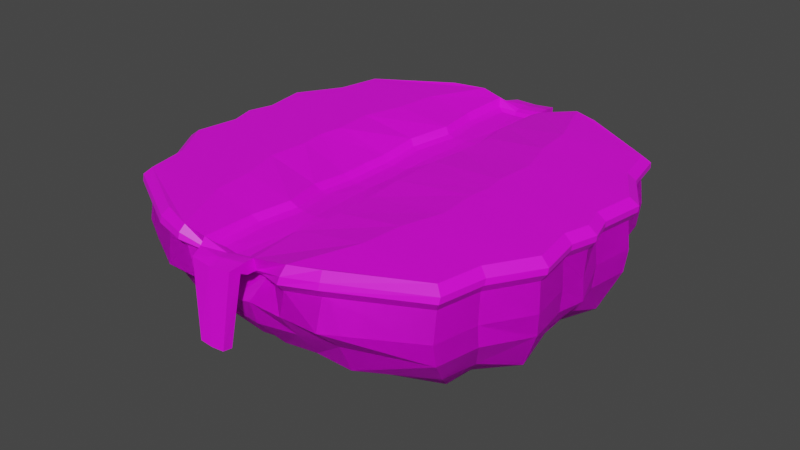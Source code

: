 # Source: FloatingIslands_02.blend  (saved by Blender 2.90.8; exported with 4.5.12 LTS)
import bpy
from mathutils import Matrix  # noqa: F401  (used for matrix-valued properties, if any)

bpy.ops.wm.read_factory_settings(use_empty=True)
scene = bpy.context.scene
scene.name = 'Scene'

# ---- collections
col_collection = bpy.data.collections.new('Collection'); scene.collection.children.link(col_collection)

# ---- images (referenced by path relative to the original .blend; pixels are not part of the script)
import os
ASSET_DIR = os.environ.get("B2B_ASSET_DIR", "")  # directory of the original .blend (textures are referenced by path, not embedded)
HERE = os.path.dirname(os.path.abspath(__file__))  # packed textures are extracted next to this script under _unpacked/

def load_image(name, relpath, width, height, colorspace="sRGB"):
    """Load a texture the original file referenced (path relative to the .blend, or extracted next to this script)."""
    p = next((c for c in (os.path.join(HERE, relpath), os.path.join(ASSET_DIR, relpath)) if relpath and os.path.exists(c)), "")
    if p:
        img = bpy.data.images.load(p, check_existing=True)
        img.name = name
    else:  # same state as the original file: an image datablock whose file is absent (Cycles renders it pink)
        img = bpy.data.images.new(name, width, height)
        img.source = "FILE"
        img.filepath = "//" + (relpath or name)
    img.colorspace_settings.name = colorspace
    return img
img_imphenziapalette01_256_gradient_png = load_image('ImphenziaPalette01-256-Gradient.png', 'ImphenziaPalette01-256-Gradient.png', 1024, 1024, 'sRGB')

# ---- materials (node trees are filled in below, after node groups)
mat_material_001 = bpy.data.materials.new('Material.001')
mat_material_001.use_transparent_shadow = False

# ---- material node trees
mat_material_001.use_nodes = True; mat_material_001.node_tree.nodes.clear()
_N = mat_material_001.node_tree.nodes; _L = mat_material_001.node_tree.links
n0 = _N.new('ShaderNodeBsdfPrincipled'); n0.name = 'Principled BSDF'; n0.location = (10, 300)
n0.distribution = 'GGX'
n0.subsurface_method = 'BURLEY'
n0.inputs[3].default_value = 1.45
n0.inputs[27].default_value = (0.0, 0.0, 0.0, 1.0)
n0.inputs[28].default_value = 1.0
n1 = _N.new('ShaderNodeOutputMaterial'); n1.name = 'Material Output'; n1.location = (300, 300)
n2 = _N.new('ShaderNodeTexImage'); n2.name = 'Image Texture'; n2.location = (-323, 232)
n2.image = img_imphenziapalette01_256_gradient_png
_L.new(n0.outputs[0], n1.inputs[0])
_L.new(n2.outputs[0], n0.inputs[0])
n1.is_active_output = True

# ---- world
world_world = bpy.data.worlds.new('World'); scene.world = world_world
world_world.use_nodes = True; world_world.node_tree.nodes.clear()
_N = world_world.node_tree.nodes; _L = world_world.node_tree.links
n0 = _N.new('ShaderNodeOutputWorld'); n0.name = 'World Output'; n0.location = (300, 300)
n1 = _N.new('ShaderNodeBackground'); n1.name = 'Background'; n1.location = (10, 300)
n1.inputs[0].default_value = (0.05088, 0.05088, 0.05088, 1.0)
_L.new(n1.outputs[0], n0.inputs[0])
n0.is_active_output = True
world_world.color = (0.05088, 0.05088, 0.05088)
world_world.use_sun_shadow = False
world_world.sun_shadow_jitter_overblur = 0.0

# ---- meshes
me_cube_001 = bpy.data.meshes.new('Cube.001')
me_cube_001.from_pydata([(1.815, -3.719, -0.3607), (1.814, -4.086, 0.7568), (3.406, -3.197, -0.3416), (3.586, -2.308, -0.3416), (4.135, -1.419, -0.3416), (4.002, -0.5299, -0.3416), (4.002, -0.5299, 0.7162), (4.135, -1.419, 0.7162), (3.586, -2.308, 0.7162), (3.406, -3.197, 0.7162), (2.738, -2.025, -1.597), (1.797, -2.765, -1.375), (2.847, -1.449, -1.548), (1.78, -4.221, 0.1285), (4.04, -0.545, 0.1301), (4.179, -1.464, 0.1301), (3.611, -2.383, 0.1301), (3.424, -3.302, 0.1301), (1.817, -3.45, -0.9682), (3.155, -2.702, -0.9521), (3.307, -1.962, -0.9614), (3.769, -1.206, -1.174), (3.658, -0.4397, -0.9164), (3.176, -0.8837, -1.511), (3.096, -0.3503, -1.511), (1.024, -3.906, -0.3509), (1.155, -4.272, 0.7032), (1.01, -2.52, -1.497), (2.087, -0.4869, 0.7584), (2.152, -1.376, 0.7581), (1.884, -2.265, 0.7577), (1.797, -3.155, 0.757), (1.01, -4.264, 0.1512), (1.026, -3.453, -0.9502), (1.648, -0.3503, -1.511), (1.687, -0.8837, -1.511), (1.527, -1.417, -1.377), (1.478, -2.043, -1.462), (1.204, -4.466, 0.9182), (1.815, -3.719, -0.3607), (1.814, -4.086, 0.7568), (0.2701, -4.093, -0.3416), (0.3769, -3.776, 0.5786), (3.406, -3.197, -0.3416), (3.586, -2.308, -0.3416), (4.135, -1.419, -0.3416), (4.002, -0.5299, -0.3416), (4.002, -0.5299, 0.7162), (4.135, -1.419, 0.7162), (3.586, -2.308, 0.7162), (3.406, -3.197, 0.7162), (0.1656, -0.5229, 0.5084), (0.1722, -1.443, 0.5013), (0.2713, -2.308, 0.5603), (0.3066, -3.198, 0.5574), (2.738, -2.025, -1.597), (0.2701, -1.95, -1.511), (1.797, -2.765, -1.375), (2.847, -1.449, -1.548), (0.2701, -2.484, -1.511), (1.78, -4.221, 0.1285), (0.2571, -4.224, 0.131), (4.04, -0.545, 0.1301), (4.179, -1.464, 0.1301), (3.611, -2.383, 0.1301), (3.424, -3.302, 0.1301), (0.2788, -3.472, -1.042), (1.817, -3.45, -0.9682), (3.155, -2.702, -0.9521), (3.307, -1.962, -0.9614), (3.769, -1.206, -1.174), (3.658, -0.4397, -0.9164), (3.176, -0.8837, -1.511), (3.096, -0.3503, -1.511), (0.2701, -0.3503, -1.378), (0.2701, -0.8837, -1.511), (0.2701, -1.417, -1.511), (0.3678, -4.011, 0.6161), (1.024, -3.906, -0.3509), (1.01, -2.52, -1.497), (1.204, -4.466, 0.9182), (0.3678, -4.011, 0.6161), (1.01, -4.264, 0.1512), (1.026, -3.453, -0.9502), (1.648, -0.3503, -1.511), (1.687, -0.8837, -1.511), (1.527, -1.417, -1.377), (1.478, -2.043, -1.462), (0.3821, -4.12, 0.7341), (3.525, -3.312, 0.9088), (1.872, -4.231, 0.9553), (4.143, -0.5443, 0.9088), (4.282, -1.467, 0.9088), (3.712, -2.39, 0.9088), (3.525, -3.312, 0.9088), (1.872, -4.231, 0.9553), (4.143, -0.5443, 0.9088), (4.282, -1.467, 0.9088), (3.712, -2.39, 0.9088), (1.235, -4.429, 1.057), (3.536, -3.282, 1.035), (1.877, -4.191, 1.083), (4.157, -0.5387, 1.035), (4.296, -1.453, 1.035), (3.724, -2.367, 1.035), (0.1483, -3.043, 0.8772), (0.1075, -4.038, 0.8516), (1.243, -4.28, 1.217), (0.2846, -1.377, 0.8887), (0.3224, -2.203, 0.9224), (3.389, -3.175, 1.177), (1.805, -4.051, 1.225), (3.981, -0.5227, 1.177), (4.115, -1.407, 1.177), (3.568, -2.291, 1.177), (2.005, -0.4427, 1.239), (2.067, -1.292, 1.239), (1.811, -2.142, 1.239), (1.727, -2.991, 1.239), (0.2455, -0.5602, 0.9175), (-1.815, -3.719, -0.3607), (-1.815, -4.107, 0.7353), (-3.406, -3.197, -0.3416), (-3.586, -2.308, -0.3416), (-4.135, -1.419, -0.3416), (-4.002, -0.5299, -0.3416), (-4.002, -0.5299, 0.7162), (-4.135, -1.419, 0.7162), (-3.586, -2.308, 0.7162), (-3.406, -3.197, 0.7162), (-2.738, -2.025, -1.597), (-1.797, -2.765, -1.375), (-2.847, -1.449, -1.548), (-1.78, -4.221, 0.128), (-4.04, -0.545, 0.1301), (-4.179, -1.464, 0.1301), (-3.611, -2.383, 0.1301), (-3.424, -3.302, 0.1301), (-1.817, -3.45, -0.9682), (-3.155, -2.702, -0.9521), (-3.307, -1.962, -0.9614), (-3.769, -1.206, -1.174), (-3.658, -0.4397, -0.9164), (-3.176, -0.8837, -1.511), (-3.096, -0.3503, -1.511), (-1.024, -3.906, -0.3509), (-1.146, -4.277, 0.7379), (-1.01, -2.52, -1.497), (-2.09, -0.5299, 0.7162), (-2.155, -1.419, 0.7162), (-1.887, -2.308, 0.7162), (-1.799, -3.197, 0.7162), (-1.04, -4.26, 0.1496), (-1.026, -3.453, -0.9502), (-1.648, -0.3503, -1.511), (-1.687, -0.8837, -1.511), (-1.527, -1.417, -1.377), (-1.478, -2.043, -1.462), (-1.16, -4.454, 0.9273), (-1.815, -3.719, -0.3607), (-1.815, -4.107, 0.7353), (-0.2701, -4.093, -0.3416), (-0.5262, -3.814, 0.544), (-3.406, -3.197, -0.3416), (-3.586, -2.308, -0.3416), (-4.135, -1.419, -0.3416), (-4.002, -0.5299, -0.3416), (-4.002, -0.5299, 0.7162), (-4.135, -1.419, 0.7162), (-3.586, -2.308, 0.7162), (-3.406, -3.197, 0.7162), (-0.6978, -0.5325, 0.4159), (-0.5746, -1.448, 0.4662), (-0.4867, -2.318, 0.5293), (-0.4754, -3.192, 0.5445), (-2.738, -2.025, -1.597), (-0.2701, -1.95, -1.511), (-1.797, -2.765, -1.375), (-2.847, -1.449, -1.548), (-0.2701, -2.484, -1.511), (-1.78, -4.221, 0.128), (-0.3506, -4.228, 0.1242), (-4.04, -0.545, 0.1301), (-4.179, -1.464, 0.1301), (-3.611, -2.383, 0.1301), (-3.424, -3.302, 0.1301), (-0.2788, -3.472, -1.042), (-1.817, -3.45, -0.9682), (-3.155, -2.702, -0.9521), (-3.307, -1.962, -0.9614), (-3.769, -1.206, -1.174), (-3.658, -0.4397, -0.9164), (-3.176, -0.8837, -1.511), (-3.096, -0.3503, -1.511), (-0.2701, -0.3503, -1.378), (-0.2701, -0.8837, -1.511), (-0.2701, -1.417, -1.511), (-0.6114, -4.029, 0.5883), (-1.024, -3.906, -0.3509), (-1.01, -2.52, -1.497), (-1.16, -4.454, 0.9273), (-0.6114, -4.029, 0.5883), (-1.04, -4.26, 0.1496), (-1.026, -3.453, -0.9502), (-1.648, -0.3503, -1.511), (-1.687, -0.8837, -1.511), (-1.527, -1.417, -1.377), (-1.478, -2.043, -1.462), (-0.656, -4.128, 0.6993), (-3.525, -3.312, 0.9088), (-1.874, -4.258, 0.9286), (-4.143, -0.5443, 0.9088), (-4.282, -1.467, 0.9088), (-3.712, -2.39, 0.9088), (-3.525, -3.312, 0.9088), (-1.874, -4.258, 0.9286), (-4.143, -0.5443, 0.9088), (-4.282, -1.467, 0.9088), (-3.712, -2.39, 0.9088), (-1.164, -4.423, 1.044), (-3.536, -3.282, 1.035), (-1.879, -4.219, 1.055), (-4.157, -0.5387, 1.035), (-4.296, -1.453, 1.035), (-3.724, -2.367, 1.035), (-0.6373, -3.087, 0.8901), (-0.4509, -4.03, 0.8502), (-1.146, -4.299, 1.163), (-0.7787, -1.361, 0.8174), (-0.5364, -2.221, 0.8779), (-3.389, -3.175, 1.177), (-1.807, -4.081, 1.195), (-3.981, -0.5227, 1.177), (-4.115, -1.407, 1.177), (-3.568, -2.291, 1.177), (-2.009, -0.507, 1.176), (-2.072, -1.357, 1.176), (-1.816, -2.206, 1.176), (-1.732, -3.056, 1.176), (-0.7832, -0.5241, 0.7443), (-0.08386, -3.821, 0.5158), (-0.05253, -4.302, 0.1256), (0.0, -0.3503, -1.404), (0.0, -0.8837, -1.511), (0.0, -1.417, -1.482), (0.0, -1.971, -1.5), (0.0, -4.055, -0.3449), (0.0, -2.497, -1.506), (-0.3019, -0.5509, 0.4281), (-0.2121, -1.459, 0.4704), (-0.1125, -2.321, 0.5394), (-0.09432, -3.202, 0.5499), (0.0, -3.465, -1.008), (-0.08386, -3.821, 0.5158), (0.0, -0.3503, -1.404), (0.0, -0.8837, -1.511), (0.0, -1.417, -1.482), (0.0, -1.971, -1.5), (0.0, -4.055, -0.3449), (0.0, -2.497, -1.506), (-0.1493, -4.059, 0.5545), (0.0, -3.465, -1.008), (-0.1493, -4.059, 0.5545), (-0.1732, -4.175, 0.669), (-0.1838, -4.152, 0.8907), (-0.3114, -0.5767, 0.7216), (-0.2244, -1.416, 0.7684), (-0.0983, -2.234, 0.8396), (-0.02491, -3.085, 0.8386), (-0.1495, -4.385, 0.6956), (0.3865, -4.335, 0.7446), (0.4224, -4.419, 1.013), (-0.132, -4.467, 0.9559), (-0.6271, -4.333, 0.7111), (-0.6404, -4.413, 0.9618), (-0.5122, -4.698, 0.9285), (-0.5984, -4.478, 0.7985), (-0.07355, -4.734, 0.907), (0.3916, -4.716, 0.96), (0.3966, -4.486, 0.8351), (-0.1262, -4.512, 0.7634), (0.0, -4.69, -0.5717), (0.0, -4.882, -0.5365), (-0.2701, -4.876, -0.5157), (-0.2701, -4.682, -0.5486), (0.2701, -4.876, -0.5157), (0.2701, -4.682, -0.5486), (0.3022, -3.043, 1.011), (0.4095, -4.201, 1.005), (0.3849, -0.5445, 1.089), (0.4235, -1.353, 1.053), (0.4763, -2.196, 1.071), (-0.1743, -4.254, 0.9284), (-0.7514, -3.138, 1.016), (-0.695, -4.264, 1.064), (-0.895, -0.5785, 0.8715), (-0.8904, -1.428, 0.9501), (-0.6518, -2.285, 1.002), (0.03164, -3.039, 0.836), (0.2347, -4.117, 0.9317), (0.1353, -0.5737, 0.8376), (0.1748, -1.398, 0.8171), (0.2035, -2.208, 0.864), (-0.1566, -4.058, 0.8331), (-0.4994, -3.1, 0.8489), (-0.5898, -4.111, 0.91), (-0.647, -0.5321, 0.7095), (-0.6424, -1.357, 0.7758), (-0.3959, -2.221, 0.8416), (1.815, 3.719, -0.3607), (1.814, 4.086, 0.7568), (3.406, 3.197, -0.3416), (3.586, 2.308, -0.3416), (4.135, 1.419, -0.3416), (4.002, 0.5299, -0.3416), (4.002, 0.5299, 0.7162), (4.135, 1.419, 0.7162), (3.586, 2.308, 0.7162), (3.406, 3.197, 0.7162), (2.738, 2.025, -1.597), (1.797, 2.765, -1.375), (2.847, 1.449, -1.548), (1.78, 4.221, 0.1285), (4.04, 0.545, 0.1301), (4.179, 1.464, 0.1301), (3.611, 2.383, 0.1301), (3.424, 3.302, 0.1301), (1.817, 3.45, -0.9682), (3.155, 2.702, -0.9521), (3.307, 1.962, -0.9614), (3.769, 1.206, -1.174), (3.658, 0.4397, -0.9164), (3.176, 0.8837, -1.511), (3.096, 0.3503, -1.511), (1.024, 3.906, -0.3509), (1.155, 4.272, 0.7032), (1.01, 2.52, -1.497), (2.087, 0.4869, 0.7584), (2.152, 1.376, 0.7581), (1.884, 2.265, 0.7577), (1.797, 3.155, 0.757), (1.01, 4.264, 0.1512), (1.026, 3.453, -0.9502), (1.648, 0.3503, -1.511), (1.687, 0.8837, -1.511), (1.527, 1.417, -1.377), (1.478, 2.043, -1.462), (1.204, 4.466, 0.9182), (1.815, 3.719, -0.3607), (1.814, 4.086, 0.7568), (0.2701, 4.093, -0.3416), (0.3769, 3.776, 0.5786), (3.406, 3.197, -0.3416), (3.586, 2.308, -0.3416), (4.135, 1.419, -0.3416), (4.002, 0.5299, -0.3416), (4.002, 0.5299, 0.7162), (4.135, 1.419, 0.7162), (3.586, 2.308, 0.7162), (3.406, 3.197, 0.7162), (0.1656, 0.5229, 0.5084), (0.1722, 1.443, 0.5013), (0.2713, 2.308, 0.5603), (0.3066, 3.198, 0.5574), (2.738, 2.025, -1.597), (0.2701, 1.95, -1.511), (1.797, 2.765, -1.375), (2.847, 1.449, -1.548), (0.2701, 2.484, -1.511), (1.78, 4.221, 0.1285), (0.2571, 4.224, 0.131), (4.04, 0.545, 0.1301), (4.179, 1.464, 0.1301), (3.611, 2.383, 0.1301), (3.424, 3.302, 0.1301), (0.2788, 3.472, -1.042), (1.817, 3.45, -0.9682), (3.155, 2.702, -0.9521), (3.307, 1.962, -0.9614), (3.769, 1.206, -1.174), (3.658, 0.4397, -0.9164), (3.176, 0.8837, -1.511), (3.096, 0.3503, -1.511), (0.2701, 0.3503, -1.378), (0.2701, 0.8837, -1.511), (0.2701, 1.417, -1.511), (0.3678, 4.011, 0.6161), (1.024, 3.906, -0.3509), (1.01, 2.52, -1.497), (1.204, 4.466, 0.9182), (0.3678, 4.011, 0.6161), (1.01, 4.264, 0.1512), (1.026, 3.453, -0.9502), (1.648, 0.3503, -1.511), (1.687, 0.8837, -1.511), (1.527, 1.417, -1.377), (1.478, 2.043, -1.462), (0.3821, 4.12, 0.7341), (3.525, 3.312, 0.9088), (1.872, 4.231, 0.9553), (4.143, 0.5443, 0.9088), (4.282, 1.467, 0.9088), (3.712, 2.39, 0.9088), (3.525, 3.312, 0.9088), (1.872, 4.231, 0.9553), (4.143, 0.5443, 0.9088), (4.282, 1.467, 0.9088), (3.712, 2.39, 0.9088), (1.235, 4.429, 1.057), (3.536, 3.282, 1.035), (1.877, 4.191, 1.083), (4.157, 0.5387, 1.035), (4.296, 1.453, 1.035), (3.724, 2.367, 1.035), (0.1483, 3.043, 0.8772), (0.1075, 4.038, 0.8516), (1.243, 4.28, 1.217), (0.2846, 1.377, 0.8887), (0.3224, 2.203, 0.9224), (3.389, 3.175, 1.177), (1.805, 4.051, 1.225), (3.981, 0.5227, 1.177), (4.115, 1.407, 1.177), (3.568, 2.291, 1.177), (2.005, 0.4427, 1.239), (2.067, 1.292, 1.239), (1.811, 2.142, 1.239), (1.727, 2.991, 1.239), (0.2455, 0.5602, 0.9175), (-1.815, 3.719, -0.3607), (-1.815, 4.107, 0.7353), (-3.406, 3.197, -0.3416), (-3.586, 2.308, -0.3416), (-4.135, 1.419, -0.3416), (-4.002, 0.5299, -0.3416), (-4.002, 0.5299, 0.7162), (-4.135, 1.419, 0.7162), (-3.586, 2.308, 0.7162), (-3.406, 3.197, 0.7162), (-2.738, 2.025, -1.597), (-1.797, 2.765, -1.375), (-2.847, 1.449, -1.548), (-1.78, 4.221, 0.128), (-4.04, 0.545, 0.1301), (-4.179, 1.464, 0.1301), (-3.611, 2.383, 0.1301), (-3.424, 3.302, 0.1301), (-1.817, 3.45, -0.9682), (-3.155, 2.702, -0.9521), (-3.307, 1.962, -0.9614), (-3.769, 1.206, -1.174), (-3.658, 0.4397, -0.9164), (-3.176, 0.8837, -1.511), (-3.096, 0.3503, -1.511), (-1.024, 3.906, -0.3509), (-1.146, 4.277, 0.7379), (-1.01, 2.52, -1.497), (-2.09, 0.5299, 0.7162), (-2.155, 1.419, 0.7162), (-1.887, 2.308, 0.7162), (-1.799, 3.197, 0.7162), (-1.04, 4.26, 0.1496), (-1.026, 3.453, -0.9502), (-1.648, 0.3503, -1.511), (-1.687, 0.8837, -1.511), (-1.527, 1.417, -1.377), (-1.478, 2.043, -1.462), (-1.16, 4.454, 0.9273), (-1.815, 3.719, -0.3607), (-1.815, 4.107, 0.7353), (-0.2701, 4.093, -0.3416), (-0.5262, 3.814, 0.544), (-3.406, 3.197, -0.3416), (-3.586, 2.308, -0.3416), (-4.135, 1.419, -0.3416), (-4.002, 0.5299, -0.3416), (-4.002, 0.5299, 0.7162), (-4.135, 1.419, 0.7162), (-3.586, 2.308, 0.7162), (-3.406, 3.197, 0.7162), (-0.6978, 0.5325, 0.4159), (-0.5746, 1.448, 0.4662), (-0.4867, 2.318, 0.5293), (-0.4754, 3.192, 0.5445), (-2.738, 2.025, -1.597), (-0.2701, 1.95, -1.511), (-1.797, 2.765, -1.375), (-2.847, 1.449, -1.548), (-0.2701, 2.484, -1.511), (-1.78, 4.221, 0.128), (-0.3506, 4.228, 0.1242), (-4.04, 0.545, 0.1301), (-4.179, 1.464, 0.1301), (-3.611, 2.383, 0.1301), (-3.424, 3.302, 0.1301), (-0.2788, 3.472, -1.042), (-1.817, 3.45, -0.9682), (-3.155, 2.702, -0.9521), (-3.307, 1.962, -0.9614), (-3.769, 1.206, -1.174), (-3.658, 0.4397, -0.9164), (-3.176, 0.8837, -1.511), (-3.096, 0.3503, -1.511), (-0.2701, 0.3503, -1.378), (-0.2701, 0.8837, -1.511), (-0.2701, 1.417, -1.511), (-0.6114, 4.029, 0.5883), (-1.024, 3.906, -0.3509), (-1.01, 2.52, -1.497), (-1.16, 4.454, 0.9273), (-0.6114, 4.029, 0.5883), (-1.04, 4.26, 0.1496), (-1.026, 3.453, -0.9502), (-1.648, 0.3503, -1.511), (-1.687, 0.8837, -1.511), (-1.527, 1.417, -1.377), (-1.478, 2.043, -1.462), (-0.656, 4.128, 0.6993), (-3.525, 3.312, 0.9088), (-1.874, 4.258, 0.9286), (-4.143, 0.5443, 0.9088), (-4.282, 1.467, 0.9088), (-3.712, 2.39, 0.9088), (-3.525, 3.312, 0.9088), (-1.874, 4.258, 0.9286), (-4.143, 0.5443, 0.9088), (-4.282, 1.467, 0.9088), (-3.712, 2.39, 0.9088), (-1.164, 4.423, 1.044), (-3.536, 3.282, 1.035), (-1.879, 4.219, 1.055), (-4.157, 0.5387, 1.035), (-4.296, 1.453, 1.035), (-3.724, 2.367, 1.035), (-0.6373, 3.087, 0.8901), (-0.4509, 4.03, 0.8502), (-1.146, 4.299, 1.163), (-0.7787, 1.361, 0.8174), (-0.5364, 2.221, 0.8779), (-3.389, 3.175, 1.177), (-1.807, 4.081, 1.195), (-3.981, 0.5227, 1.177), (-4.115, 1.407, 1.177), (-3.568, 2.291, 1.177), (-2.009, 0.507, 1.176), (-2.072, 1.357, 1.176), (-1.816, 2.206, 1.176), (-1.732, 3.056, 1.176), (-0.7832, 0.5241, 0.7443), (-0.08386, 3.821, 0.5158), (-0.05253, 4.302, 0.1256), (0.0, 0.3503, -1.404), (0.0, 0.8837, -1.511), (0.0, 1.417, -1.482), (0.0, 1.971, -1.5), (0.0, 4.055, -0.3449), (0.0, 2.497, -1.506), (-0.3019, 0.5509, 0.4281), (-0.2121, 1.459, 0.4704), (-0.1125, 2.321, 0.5394), (-0.09432, 3.202, 0.5499), (0.0, 3.465, -1.008), (-0.08386, 3.821, 0.5158), (0.0, 0.3503, -1.404), (0.0, 0.8837, -1.511), (0.0, 1.417, -1.482), (0.0, 1.971, -1.5), (0.0, 4.055, -0.3449), (0.0, 2.497, -1.506), (-0.1493, 4.059, 0.5545), (0.0, 3.465, -1.008), (-0.1493, 4.059, 0.5545), (-0.1732, 4.175, 0.669), (-0.1838, 4.152, 0.8907), (-0.3114, 0.5767, 0.7216), (-0.2244, 1.416, 0.7684), (-0.0983, 2.234, 0.8396), (-0.02491, 3.085, 0.8386), (-0.1495, 4.385, 0.6956), (0.3865, 4.335, 0.7446), (0.4224, 4.419, 1.013), (-0.132, 4.467, 0.9559), (-0.6271, 4.333, 0.7111), (-0.6404, 4.413, 0.9618), (-0.5122, 4.698, 0.9285), (-0.5984, 4.478, 0.7985), (-0.07355, 4.734, 0.907), (0.3916, 4.716, 0.96), (0.3966, 4.486, 0.8351), (-0.1262, 4.512, 0.7634), (0.0, 4.69, -0.5717), (0.0, 4.882, -0.5365), (-0.2701, 4.876, -0.5157), (-0.2701, 4.682, -0.5486), (0.2701, 4.876, -0.5157), (0.2701, 4.682, -0.5486), (0.3022, 3.043, 1.011), (0.4095, 4.201, 1.005), (0.3849, 0.5445, 1.089), (0.4235, 1.353, 1.053), (0.4763, 2.196, 1.071), (-0.1743, 4.254, 0.9284), (-0.7514, 3.138, 1.016), (-0.695, 4.264, 1.064), (-0.895, 0.5785, 0.8715), (-0.8904, 1.428, 0.9501), (-0.6518, 2.285, 1.002), (0.03164, 3.039, 0.836), (0.2347, 4.117, 0.9317), (0.1353, 0.5737, 0.8376), (0.1748, 1.398, 0.8171), (0.2035, 2.208, 0.864), (-0.1566, 4.058, 0.8331), (-0.4994, 3.1, 0.8489), (-0.5898, 4.111, 0.91), (-0.647, 0.5321, 0.7095), (-0.6424, 1.357, 0.7758), (-0.3959, 2.221, 0.8416), (4.15, 0.0, -0.3113), (4.153, 0.0, 0.7162), (0.1774, 0.0, 0.5109), (4.115, 0.0, 0.1301), (3.771, 0.0, -0.7924), (3.195, 0.0, -1.588), (0.2701, 0.0, -1.465), (1.697, 0.0, -1.511), (2.155, 0.0, 0.7583), (4.15, 0.0, -0.3113), (4.153, 0.0, 0.7162), (4.115, 0.0, 0.1301), (3.771, 0.0, -0.7924), (3.195, 0.0, -1.588), (1.697, 0.0, -1.511), (4.299, 0.0, 0.9088), (4.299, 0.0, 0.9088), (4.312, 0.0, 1.035), (0.4188, 0.0, 1.097), (4.13, 0.0, 1.177), (2.066, 0.0, 1.239), (0.0, 0.0, -1.474), (-0.2756, 0.0, 0.4297), (0.0, 0.0, -1.474), (-4.15, 0.0, -0.3113), (-4.153, 0.0, 0.7162), (-0.6746, 0.0, 0.4229), (-4.115, 0.0, 0.1301), (-3.771, 0.0, -0.7924), (-3.195, 0.0, -1.588), (-0.2701, 0.0, -1.465), (-1.697, 0.0, -1.511), (-2.164, 0.0, 0.7162), (-4.15, 0.0, -0.3113), (-4.153, 0.0, 0.7162), (-4.115, 0.0, 0.1301), (-3.771, 0.0, -0.7924), (-3.195, 0.0, -1.588), (-1.697, 0.0, -1.511), (-4.299, 0.0, 0.9088), (-4.299, 0.0, 0.9088), (-4.312, 0.0, 1.035), (-0.909, 0.0, 0.8721), (-4.13, 0.0, 1.177), (-2.08, 0.0, 1.176), (-0.2695, 0.0, 0.7206), (0.2859, 0.0, 0.9234), (-0.7969, 0.0, 0.7423), (0.1806, 0.0, 0.8416), (-0.6619, 0.0, 0.7043)], [], [(17, 9, 1, 13), (32, 26, 42, 61), (31, 54, 42, 26), (626, 620, 51, 28), (28, 51, 52, 29), (29, 52, 53, 30), (30, 53, 54, 31), (618, 5, 22, 622), (5, 4, 21, 22), (4, 3, 20, 21), (3, 2, 19, 20), (25, 41, 66, 33), (2, 0, 18, 19), (621, 619, 6, 14), (14, 6, 7, 15), (15, 7, 8, 16), (16, 8, 9, 17), (3, 16, 17, 2), (4, 15, 16, 3), (5, 14, 15, 4), (618, 621, 14, 5), (25, 32, 61, 41), (2, 17, 13, 0), (33, 66, 59, 27), (622, 22, 24, 623), (22, 21, 23, 24), (21, 20, 12, 23), (20, 19, 10, 12), (19, 18, 11, 10), (37, 10, 11, 27), (625, 623, 24, 34), (34, 24, 23, 35), (35, 23, 12, 36), (36, 12, 10, 37), (76, 36, 37, 56), (75, 35, 36, 76), (74, 34, 35, 75), (624, 625, 34, 74), (56, 37, 27, 59), (18, 33, 27, 11), (0, 13, 32, 25), (0, 25, 33, 18), (8, 30, 31, 9), (7, 29, 30, 8), (6, 28, 29, 7), (619, 626, 28, 6), (9, 31, 26, 1), (13, 1, 26, 32), (241, 61, 42, 240), (251, 240, 42, 54), (640, 248, 51, 620), (248, 249, 52, 51), (249, 250, 53, 52), (250, 251, 54, 53), (246, 252, 66, 41), (246, 41, 61, 241), (252, 247, 59, 66), (241, 61, 42, 253), (258, 261, 66, 41), (258, 41, 61, 241), (261, 259, 59, 66), (50, 49, 93, 89), (49, 48, 92, 93), (26, 40, 90, 38), (48, 47, 91, 92), (65, 50, 40, 60), (82, 26, 42, 61), (253, 42, 77, 262), (627, 46, 71, 630), (46, 45, 70, 71), (45, 44, 69, 70), (44, 43, 68, 69), (78, 41, 66, 83), (43, 39, 67, 68), (629, 628, 47, 62), (62, 47, 48, 63), (63, 48, 49, 64), (64, 49, 50, 65), (44, 64, 65, 43), (45, 63, 64, 44), (46, 62, 63, 45), (627, 629, 62, 46), (78, 82, 61, 41), (43, 65, 60, 39), (83, 66, 59, 79), (630, 71, 73, 631), (71, 70, 72, 73), (70, 69, 58, 72), (69, 68, 55, 58), (68, 67, 57, 55), (87, 55, 57, 79), (632, 631, 73, 84), (84, 73, 72, 85), (85, 72, 58, 86), (86, 58, 55, 87), (76, 86, 87, 56), (75, 85, 86, 76), (74, 84, 85, 75), (624, 632, 84, 74), (56, 87, 79, 59), (67, 83, 79, 57), (39, 60, 82, 78), (39, 78, 83, 67), (40, 50, 89, 90), (42, 26, 38, 77), (60, 40, 26, 82), (262, 77, 81, 260), (89, 93, 98, 94), (90, 89, 94, 95), (93, 92, 97, 98), (92, 91, 96, 97), (77, 38, 80, 81), (38, 90, 95, 80), (97, 96, 102, 103), (80, 95, 101, 99), (260, 81, 88, 263), (81, 80, 99, 88), (94, 98, 104, 100), (95, 94, 100, 101), (98, 97, 103, 104), (100, 104, 114, 110), (101, 100, 110, 111), (88, 288, 271, 270), (104, 103, 113, 114), (103, 102, 112, 113), (88, 99, 107, 288), (99, 101, 111, 107), (268, 303, 106, 298), (265, 266, 301, 300), (266, 267, 302, 301), (267, 268, 298, 302), (118, 287, 288, 107), (638, 636, 289, 115), (115, 289, 290, 116), (116, 290, 291, 117), (117, 291, 287, 118), (114, 117, 118, 110), (113, 116, 117, 114), (112, 115, 116, 113), (637, 638, 115, 112), (110, 118, 107, 111), (663, 265, 300, 666), (56, 59, 259, 257), (76, 56, 257, 256), (75, 76, 256, 255), (74, 75, 255, 254), (624, 74, 254, 639), (56, 59, 247, 245), (76, 56, 245, 244), (75, 76, 244, 243), (74, 75, 243, 242), (624, 74, 242, 641), (137, 133, 121, 129), (152, 181, 162, 146), (151, 146, 162, 174), (650, 148, 171, 644), (148, 149, 172, 171), (149, 150, 173, 172), (150, 151, 174, 173), (642, 646, 142, 125), (125, 142, 141, 124), (124, 141, 140, 123), (123, 140, 139, 122), (145, 153, 186, 161), (122, 139, 138, 120), (645, 134, 126, 643), (134, 135, 127, 126), (135, 136, 128, 127), (136, 137, 129, 128), (123, 122, 137, 136), (124, 123, 136, 135), (125, 124, 135, 134), (642, 125, 134, 645), (145, 161, 181, 152), (122, 120, 133, 137), (153, 147, 179, 186), (646, 647, 144, 142), (142, 144, 143, 141), (141, 143, 132, 140), (140, 132, 130, 139), (139, 130, 131, 138), (157, 147, 131, 130), (649, 154, 144, 647), (154, 155, 143, 144), (155, 156, 132, 143), (156, 157, 130, 132), (196, 176, 157, 156), (195, 196, 156, 155), (194, 195, 155, 154), (648, 194, 154, 649), (176, 179, 147, 157), (138, 131, 147, 153), (120, 145, 152, 133), (120, 138, 153, 145), (128, 129, 151, 150), (127, 128, 150, 149), (126, 127, 149, 148), (643, 126, 148, 650), (129, 121, 146, 151), (133, 152, 146, 121), (241, 240, 162, 181), (251, 174, 162, 240), (640, 644, 171, 248), (248, 171, 172, 249), (249, 172, 173, 250), (250, 173, 174, 251), (246, 161, 186, 252), (246, 241, 181, 161), (252, 186, 179, 247), (241, 253, 162, 181), (258, 161, 186, 261), (258, 241, 181, 161), (261, 186, 179, 259), (170, 209, 213, 169), (169, 213, 212, 168), (146, 158, 210, 160), (168, 212, 211, 167), (185, 180, 160, 170), (202, 181, 162, 146), (253, 262, 197, 162), (651, 654, 191, 166), (166, 191, 190, 165), (165, 190, 189, 164), (164, 189, 188, 163), (198, 203, 186, 161), (163, 188, 187, 159), (653, 182, 167, 652), (182, 183, 168, 167), (183, 184, 169, 168), (184, 185, 170, 169), (164, 163, 185, 184), (165, 164, 184, 183), (166, 165, 183, 182), (651, 166, 182, 653), (198, 161, 181, 202), (163, 159, 180, 185), (203, 199, 179, 186), (654, 655, 193, 191), (191, 193, 192, 190), (190, 192, 178, 189), (189, 178, 175, 188), (188, 175, 177, 187), (207, 199, 177, 175), (656, 204, 193, 655), (204, 205, 192, 193), (205, 206, 178, 192), (206, 207, 175, 178), (196, 176, 207, 206), (195, 196, 206, 205), (194, 195, 205, 204), (648, 194, 204, 656), (176, 179, 199, 207), (187, 177, 199, 203), (159, 198, 202, 180), (159, 187, 203, 198), (160, 210, 209, 170), (162, 197, 158, 146), (180, 202, 146, 160), (262, 260, 201, 197), (209, 214, 218, 213), (210, 215, 214, 209), (213, 218, 217, 212), (212, 217, 216, 211), (197, 201, 200, 158), (158, 200, 215, 210), (217, 223, 222, 216), (200, 219, 221, 215), (260, 263, 208, 201), (201, 208, 219, 200), (214, 220, 224, 218), (215, 221, 220, 214), (218, 224, 223, 217), (220, 230, 234, 224), (221, 231, 230, 220), (294, 208, 273, 274), (224, 234, 233, 223), (223, 233, 232, 222), (208, 294, 227, 219), (219, 227, 231, 221), (268, 304, 226, 303), (265, 306, 307, 266), (266, 307, 308, 267), (267, 308, 304, 268), (238, 227, 294, 293), (662, 235, 295, 660), (235, 236, 296, 295), (236, 237, 297, 296), (237, 238, 293, 297), (234, 230, 238, 237), (233, 234, 237, 236), (232, 233, 236, 235), (661, 232, 235, 662), (230, 231, 227, 238), (663, 667, 306, 265), (176, 257, 259, 179), (196, 256, 257, 176), (195, 255, 256, 196), (194, 254, 255, 195), (648, 639, 254, 194), (176, 245, 247, 179), (196, 244, 245, 176), (195, 243, 244, 196), (194, 242, 243, 195), (648, 641, 242, 194), (270, 271, 278, 279), (274, 273, 276, 275), (292, 294, 274, 272), (288, 292, 272, 271), (263, 88, 270, 269), (208, 263, 269, 273), (273, 269, 280, 276), (272, 274, 275, 277), (269, 270, 279, 280), (271, 272, 277, 278), (276, 280, 281, 284), (279, 278, 285, 286), (281, 282, 283, 284), (281, 286, 285, 282), (277, 275, 283, 282), (280, 279, 286, 281), (278, 277, 282, 285), (275, 276, 284, 283), (105, 299, 288, 287), (664, 119, 289, 636), (119, 108, 290, 289), (108, 109, 291, 290), (109, 105, 287, 291), (299, 264, 292, 288), (305, 225, 293, 294), (228, 239, 295, 296), (229, 228, 296, 297), (225, 229, 297, 293), (264, 305, 294, 292), (298, 106, 299, 105), (666, 300, 119, 664), (300, 301, 108, 119), (301, 302, 109, 108), (302, 298, 105, 109), (106, 303, 264, 299), (226, 304, 225, 305), (307, 306, 239, 228), (308, 307, 228, 229), (304, 308, 229, 225), (303, 226, 305, 264), (306, 667, 665, 239), (239, 665, 660, 295), (222, 232, 661, 659), (216, 222, 659, 658), (211, 216, 658, 657), (167, 211, 657, 652), (102, 635, 637, 112), (96, 634, 635, 102), (91, 633, 634, 96), (47, 628, 633, 91), (326, 322, 310, 318), (341, 370, 351, 335), (340, 335, 351, 363), (626, 337, 360, 620), (337, 338, 361, 360), (338, 339, 362, 361), (339, 340, 363, 362), (618, 622, 331, 314), (314, 331, 330, 313), (313, 330, 329, 312), (312, 329, 328, 311), (334, 342, 375, 350), (311, 328, 327, 309), (621, 323, 315, 619), (323, 324, 316, 315), (324, 325, 317, 316), (325, 326, 318, 317), (312, 311, 326, 325), (313, 312, 325, 324), (314, 313, 324, 323), (618, 314, 323, 621), (334, 350, 370, 341), (311, 309, 322, 326), (342, 336, 368, 375), (622, 623, 333, 331), (331, 333, 332, 330), (330, 332, 321, 329), (329, 321, 319, 328), (328, 319, 320, 327), (346, 336, 320, 319), (625, 343, 333, 623), (343, 344, 332, 333), (344, 345, 321, 332), (345, 346, 319, 321), (385, 365, 346, 345), (384, 385, 345, 344), (383, 384, 344, 343), (624, 383, 343, 625), (365, 368, 336, 346), (327, 320, 336, 342), (309, 334, 341, 322), (309, 327, 342, 334), (317, 318, 340, 339), (316, 317, 339, 338), (315, 316, 338, 337), (619, 315, 337, 626), (318, 310, 335, 340), (322, 341, 335, 310), (550, 549, 351, 370), (560, 363, 351, 549), (640, 620, 360, 557), (557, 360, 361, 558), (558, 361, 362, 559), (559, 362, 363, 560), (555, 350, 375, 561), (555, 550, 370, 350), (561, 375, 368, 556), (550, 562, 351, 370), (567, 350, 375, 570), (567, 550, 370, 350), (570, 375, 368, 568), (359, 398, 402, 358), (358, 402, 401, 357), (335, 347, 399, 349), (357, 401, 400, 356), (374, 369, 349, 359), (391, 370, 351, 335), (562, 571, 386, 351), (627, 630, 380, 355), (355, 380, 379, 354), (354, 379, 378, 353), (353, 378, 377, 352), (387, 392, 375, 350), (352, 377, 376, 348), (629, 371, 356, 628), (371, 372, 357, 356), (372, 373, 358, 357), (373, 374, 359, 358), (353, 352, 374, 373), (354, 353, 373, 372), (355, 354, 372, 371), (627, 355, 371, 629), (387, 350, 370, 391), (352, 348, 369, 374), (392, 388, 368, 375), (630, 631, 382, 380), (380, 382, 381, 379), (379, 381, 367, 378), (378, 367, 364, 377), (377, 364, 366, 376), (396, 388, 366, 364), (632, 393, 382, 631), (393, 394, 381, 382), (394, 395, 367, 381), (395, 396, 364, 367), (385, 365, 396, 395), (384, 385, 395, 394), (383, 384, 394, 393), (624, 383, 393, 632), (365, 368, 388, 396), (376, 366, 388, 392), (348, 387, 391, 369), (348, 376, 392, 387), (349, 399, 398, 359), (351, 386, 347, 335), (369, 391, 335, 349), (571, 569, 390, 386), (398, 403, 407, 402), (399, 404, 403, 398), (402, 407, 406, 401), (401, 406, 405, 400), (386, 390, 389, 347), (347, 389, 404, 399), (406, 412, 411, 405), (389, 408, 410, 404), (569, 572, 397, 390), (390, 397, 408, 389), (403, 409, 413, 407), (404, 410, 409, 403), (407, 413, 412, 406), (409, 419, 423, 413), (410, 420, 419, 409), (397, 579, 580, 597), (413, 423, 422, 412), (412, 422, 421, 411), (397, 597, 416, 408), (408, 416, 420, 410), (577, 607, 415, 612), (574, 609, 610, 575), (575, 610, 611, 576), (576, 611, 607, 577), (427, 416, 597, 596), (638, 424, 598, 636), (424, 425, 599, 598), (425, 426, 600, 599), (426, 427, 596, 600), (423, 419, 427, 426), (422, 423, 426, 425), (421, 422, 425, 424), (637, 421, 424, 638), (419, 420, 416, 427), (663, 666, 609, 574), (365, 566, 568, 368), (385, 565, 566, 365), (384, 564, 565, 385), (383, 563, 564, 384), (624, 639, 563, 383), (365, 554, 556, 368), (385, 553, 554, 365), (384, 552, 553, 385), (383, 551, 552, 384), (624, 641, 551, 383), (446, 438, 430, 442), (461, 455, 471, 490), (460, 483, 471, 455), (650, 644, 480, 457), (457, 480, 481, 458), (458, 481, 482, 459), (459, 482, 483, 460), (642, 434, 451, 646), (434, 433, 450, 451), (433, 432, 449, 450), (432, 431, 448, 449), (454, 470, 495, 462), (431, 429, 447, 448), (645, 643, 435, 443), (443, 435, 436, 444), (444, 436, 437, 445), (445, 437, 438, 446), (432, 445, 446, 431), (433, 444, 445, 432), (434, 443, 444, 433), (642, 645, 443, 434), (454, 461, 490, 470), (431, 446, 442, 429), (462, 495, 488, 456), (646, 451, 453, 647), (451, 450, 452, 453), (450, 449, 441, 452), (449, 448, 439, 441), (448, 447, 440, 439), (466, 439, 440, 456), (649, 647, 453, 463), (463, 453, 452, 464), (464, 452, 441, 465), (465, 441, 439, 466), (505, 465, 466, 485), (504, 464, 465, 505), (503, 463, 464, 504), (648, 649, 463, 503), (485, 466, 456, 488), (447, 462, 456, 440), (429, 442, 461, 454), (429, 454, 462, 447), (437, 459, 460, 438), (436, 458, 459, 437), (435, 457, 458, 436), (643, 650, 457, 435), (438, 460, 455, 430), (442, 430, 455, 461), (550, 490, 471, 549), (560, 549, 471, 483), (640, 557, 480, 644), (557, 558, 481, 480), (558, 559, 482, 481), (559, 560, 483, 482), (555, 561, 495, 470), (555, 470, 490, 550), (561, 556, 488, 495), (550, 490, 471, 562), (567, 570, 495, 470), (567, 470, 490, 550), (570, 568, 488, 495), (479, 478, 522, 518), (478, 477, 521, 522), (455, 469, 519, 467), (477, 476, 520, 521), (494, 479, 469, 489), (511, 455, 471, 490), (562, 471, 506, 571), (651, 475, 500, 654), (475, 474, 499, 500), (474, 473, 498, 499), (473, 472, 497, 498), (507, 470, 495, 512), (472, 468, 496, 497), (653, 652, 476, 491), (491, 476, 477, 492), (492, 477, 478, 493), (493, 478, 479, 494), (473, 493, 494, 472), (474, 492, 493, 473), (475, 491, 492, 474), (651, 653, 491, 475), (507, 511, 490, 470), (472, 494, 489, 468), (512, 495, 488, 508), (654, 500, 502, 655), (500, 499, 501, 502), (499, 498, 487, 501), (498, 497, 484, 487), (497, 496, 486, 484), (516, 484, 486, 508), (656, 655, 502, 513), (513, 502, 501, 514), (514, 501, 487, 515), (515, 487, 484, 516), (505, 515, 516, 485), (504, 514, 515, 505), (503, 513, 514, 504), (648, 656, 513, 503), (485, 516, 508, 488), (496, 512, 508, 486), (468, 489, 511, 507), (468, 507, 512, 496), (469, 479, 518, 519), (471, 455, 467, 506), (489, 469, 455, 511), (571, 506, 510, 569), (518, 522, 527, 523), (519, 518, 523, 524), (522, 521, 526, 527), (521, 520, 525, 526), (506, 467, 509, 510), (467, 519, 524, 509), (526, 525, 531, 532), (509, 524, 530, 528), (569, 510, 517, 572), (510, 509, 528, 517), (523, 527, 533, 529), (524, 523, 529, 530), (527, 526, 532, 533), (529, 533, 543, 539), (530, 529, 539, 540), (603, 583, 582, 517), (533, 532, 542, 543), (532, 531, 541, 542), (517, 528, 536, 603), (528, 530, 540, 536), (577, 612, 535, 613), (574, 575, 616, 615), (575, 576, 617, 616), (576, 577, 613, 617), (547, 602, 603, 536), (662, 660, 604, 544), (544, 604, 605, 545), (545, 605, 606, 546), (546, 606, 602, 547), (543, 546, 547, 539), (542, 545, 546, 543), (541, 544, 545, 542), (661, 662, 544, 541), (539, 547, 536, 540), (663, 574, 615, 667), (485, 488, 568, 566), (505, 485, 566, 565), (504, 505, 565, 564), (503, 504, 564, 563), (648, 503, 563, 639), (485, 488, 556, 554), (505, 485, 554, 553), (504, 505, 553, 552), (503, 504, 552, 551), (648, 503, 551, 641), (579, 588, 587, 580), (583, 584, 585, 582), (601, 581, 583, 603), (597, 580, 581, 601), (572, 578, 579, 397), (517, 582, 578, 572), (582, 585, 589, 578), (581, 586, 584, 583), (578, 589, 588, 579), (580, 587, 586, 581), (585, 593, 590, 589), (588, 595, 594, 587), (590, 593, 592, 591), (590, 591, 594, 595), (586, 591, 592, 584), (589, 590, 595, 588), (587, 594, 591, 586), (584, 592, 593, 585), (414, 596, 597, 608), (664, 636, 598, 428), (428, 598, 599, 417), (417, 599, 600, 418), (418, 600, 596, 414), (608, 597, 601, 573), (614, 603, 602, 534), (537, 605, 604, 548), (538, 606, 605, 537), (534, 602, 606, 538), (573, 601, 603, 614), (607, 414, 608, 415), (666, 664, 428, 609), (609, 428, 417, 610), (610, 417, 418, 611), (611, 418, 414, 607), (415, 608, 573, 612), (535, 614, 534, 613), (616, 537, 548, 615), (617, 538, 537, 616), (613, 534, 538, 617), (612, 573, 614, 535), (615, 548, 665, 667), (548, 604, 660, 665), (531, 659, 661, 541), (525, 658, 659, 531), (520, 657, 658, 525), (476, 652, 657, 520), (411, 421, 637, 635), (405, 411, 635, 634), (400, 405, 634, 633), (356, 400, 633, 628)])
_uv = me_cube_001.uv_layers.new(name='UVMap')
_uv.uv.foreach_set('vector', [0.7939, 0.5554, 0.7936, 0.5856, 0.7876, 0.5855, 0.7878, 0.5554, 0.7739, 0.5553, 0.7737, 0.5854, 0.7604, 0.5853, 0.7607, 0.5552, 0.7935, 0.5995, 0.7934, 0.6127, 0.7874, 0.6127, 0.7875, 0.5994, 0.8149, 0.5997, 0.8151, 0.6129, 0.8115, 0.6129, 0.8116, 0.5996, 0.8116, 0.5996, 0.8115, 0.6129, 0.8055, 0.6128, 0.8056, 0.5996, 0.8056, 0.5996, 0.8055, 0.6128, 0.7994, 0.6128, 0.7995, 0.5995, 0.7995, 0.5995, 0.7994, 0.6128, 0.7934, 0.6127, 0.7935, 0.5995, 0.8157, 0.5314, 0.8122, 0.5314, 0.8122, 0.5314, 0.8152, 0.5314, 0.8122, 0.5314, 0.8061, 0.5313, 0.8061, 0.5313, 0.8122, 0.5314, 0.8061, 0.5313, 0.8001, 0.5313, 0.8001, 0.5313, 0.8061, 0.5313, 0.8001, 0.5313, 0.7941, 0.5312, 0.7941, 0.5312, 0.8001, 0.5313, 0.7741, 0.531, 0.7609, 0.5309, 0.7611, 0.5309, 0.7741, 0.531, 0.7941, 0.5312, 0.788, 0.5312, 0.788, 0.5312, 0.7941, 0.5312, 0.8156, 0.5556, 0.8153, 0.5857, 0.8117, 0.5857, 0.812, 0.5556, 0.812, 0.5556, 0.8117, 0.5857, 0.8057, 0.5857, 0.8059, 0.5555, 0.8059, 0.5555, 0.8057, 0.5857, 0.7997, 0.5856, 0.7999, 0.5555, 0.7999, 0.5555, 0.7997, 0.5856, 0.7936, 0.5856, 0.7939, 0.5554, 0.8001, 0.5313, 0.7999, 0.5555, 0.7939, 0.5554, 0.7941, 0.5312, 0.8061, 0.5313, 0.8059, 0.5555, 0.7999, 0.5555, 0.8001, 0.5313, 0.8122, 0.5314, 0.812, 0.5556, 0.8059, 0.5555, 0.8061, 0.5313, 0.8157, 0.5314, 0.8156, 0.5556, 0.812, 0.5556, 0.8122, 0.5314, 0.7741, 0.531, 0.7739, 0.5553, 0.7607, 0.5552, 0.7609, 0.5309, 0.7941, 0.5312, 0.7939, 0.5554, 0.7878, 0.5554, 0.788, 0.5312, 0.7741, 0.531, 0.7611, 0.5309, 0.7609, 0.5309, 0.7741, 0.531, 0.8152, 0.5314, 0.8122, 0.5314, 0.8122, 0.5314, 0.8161, 0.5314, 0.8122, 0.5314, 0.8061, 0.5313, 0.8061, 0.5313, 0.8122, 0.5314, 0.8061, 0.5313, 0.8001, 0.5313, 0.8001, 0.5313, 0.8061, 0.5313, 0.8001, 0.5313, 0.7941, 0.5312, 0.7941, 0.5312, 0.8001, 0.5313, 0.7941, 0.5312, 0.788, 0.5312, 0.788, 0.5312, 0.7941, 0.5312, 0.7942, 0.5173, 0.7941, 0.5312, 0.788, 0.5312, 0.7881, 0.5172, 0.8163, 0.5175, 0.8161, 0.5314, 0.8122, 0.5314, 0.8123, 0.5174, 0.8123, 0.5174, 0.8122, 0.5314, 0.8061, 0.5313, 0.8063, 0.5174, 0.8063, 0.5174, 0.8061, 0.5313, 0.8001, 0.5313, 0.8002, 0.5173, 0.8002, 0.5173, 0.8001, 0.5313, 0.7941, 0.5312, 0.7942, 0.5173, 0.8003, 0.5041, 0.8002, 0.5173, 0.7942, 0.5173, 0.7943, 0.504, 0.8064, 0.5041, 0.8063, 0.5174, 0.8002, 0.5173, 0.8003, 0.5041, 0.8124, 0.5042, 0.8123, 0.5174, 0.8063, 0.5174, 0.8064, 0.5041, 0.8164, 0.5042, 0.8163, 0.5175, 0.8123, 0.5174, 0.8124, 0.5042, 0.7943, 0.504, 0.7942, 0.5173, 0.7881, 0.5172, 0.7883, 0.504, 0.788, 0.5312, 0.7741, 0.531, 0.7741, 0.531, 0.788, 0.5312, 0.788, 0.5312, 0.7878, 0.5554, 0.7739, 0.5553, 0.7741, 0.531, 0.788, 0.5312, 0.7741, 0.531, 0.7741, 0.531, 0.788, 0.5312, 0.7997, 0.5856, 0.7995, 0.5995, 0.7935, 0.5995, 0.7936, 0.5856, 0.8057, 0.5857, 0.8056, 0.5996, 0.7995, 0.5995, 0.7997, 0.5856, 0.8117, 0.5857, 0.8116, 0.5996, 0.8056, 0.5996, 0.8057, 0.5857, 0.8153, 0.5857, 0.8149, 0.5997, 0.8116, 0.5996, 0.8117, 0.5857, 0.7936, 0.5856, 0.7935, 0.5995, 0.7875, 0.5994, 0.7876, 0.5855, 0.7878, 0.5554, 0.7876, 0.5855, 0.7737, 0.5854, 0.7739, 0.5553, 0.7655, 0.5552, 0.7607, 0.5552, 0.7604, 0.5853, 0.7651, 0.5853, 0.7934, 0.6104, 0.7874, 0.608, 0.7874, 0.6127, 0.7934, 0.6127, 0.8153, 0.6114, 0.8115, 0.6111, 0.8115, 0.6129, 0.8151, 0.6129, 0.8115, 0.6111, 0.8055, 0.6109, 0.8055, 0.6128, 0.8115, 0.6129, 0.8055, 0.6109, 0.7994, 0.6106, 0.7994, 0.6128, 0.8055, 0.6128, 0.7994, 0.6106, 0.7934, 0.6104, 0.7934, 0.6127, 0.7994, 0.6128, 0.7656, 0.531, 0.7658, 0.531, 0.7611, 0.5309, 0.7609, 0.5309, 0.7656, 0.531, 0.7609, 0.5309, 0.7607, 0.5552, 0.7655, 0.5552, 0.7658, 0.531, 0.7657, 0.531, 0.7609, 0.5309, 0.7611, 0.5309, 0.7655, 0.5552, 0.7607, 0.5552, 0.7604, 0.5853, 0.7651, 0.5853, 0.7656, 0.531, 0.7658, 0.531, 0.7611, 0.5309, 0.7609, 0.5309, 0.7656, 0.531, 0.7609, 0.5309, 0.7607, 0.5552, 0.7655, 0.5552, 0.7658, 0.531, 0.7657, 0.531, 0.7609, 0.5309, 0.7611, 0.5309, 0.673, 0.1943, 0.6791, 0.1943, 0.6791, 0.1943, 0.673, 0.1943, 0.6791, 0.1943, 0.6851, 0.1944, 0.6851, 0.1944, 0.6791, 0.1943, 0.6531, 0.1941, 0.667, 0.1942, 0.667, 0.1942, 0.6531, 0.1941, 0.6851, 0.1944, 0.6912, 0.1944, 0.6912, 0.1944, 0.6851, 0.1944, 0.7939, 0.5554, 0.7936, 0.5856, 0.7876, 0.5855, 0.7878, 0.5554, 0.7739, 0.5553, 0.7737, 0.5854, 0.7604, 0.5853, 0.7607, 0.5552, 0.6445, 0.1941, 0.6398, 0.194, 0.6398, 0.194, 0.6444, 0.1941, 0.8157, 0.5314, 0.8122, 0.5314, 0.8122, 0.5314, 0.8152, 0.5314, 0.8122, 0.5314, 0.8061, 0.5313, 0.8061, 0.5313, 0.8122, 0.5314, 0.8061, 0.5313, 0.8001, 0.5313, 0.8001, 0.5313, 0.8061, 0.5313, 0.8001, 0.5313, 0.7941, 0.5312, 0.7941, 0.5312, 0.8001, 0.5313, 0.7741, 0.531, 0.7609, 0.5309, 0.7611, 0.5309, 0.7741, 0.531, 0.7941, 0.5312, 0.788, 0.5312, 0.788, 0.5312, 0.7941, 0.5312, 0.8156, 0.5556, 0.8153, 0.5857, 0.8117, 0.5857, 0.812, 0.5556, 0.812, 0.5556, 0.8117, 0.5857, 0.8057, 0.5857, 0.8059, 0.5555, 0.8059, 0.5555, 0.8057, 0.5857, 0.7997, 0.5856, 0.7999, 0.5555, 0.7999, 0.5555, 0.7997, 0.5856, 0.7936, 0.5856, 0.7939, 0.5554, 0.8001, 0.5313, 0.7999, 0.5555, 0.7939, 0.5554, 0.7941, 0.5312, 0.8061, 0.5313, 0.8059, 0.5555, 0.7999, 0.5555, 0.8001, 0.5313, 0.8122, 0.5314, 0.812, 0.5556, 0.8059, 0.5555, 0.8061, 0.5313, 0.8157, 0.5314, 0.8156, 0.5556, 0.812, 0.5556, 0.8122, 0.5314, 0.7741, 0.531, 0.7739, 0.5553, 0.7607, 0.5552, 0.7609, 0.5309, 0.7941, 0.5312, 0.7939, 0.5554, 0.7878, 0.5554, 0.788, 0.5312, 0.7741, 0.531, 0.7611, 0.5309, 0.7609, 0.5309, 0.7741, 0.531, 0.8152, 0.5314, 0.8122, 0.5314, 0.8122, 0.5314, 0.8161, 0.5314, 0.8122, 0.5314, 0.8061, 0.5313, 0.8061, 0.5313, 0.8122, 0.5314, 0.8061, 0.5313, 0.8001, 0.5313, 0.8001, 0.5313, 0.8061, 0.5313, 0.8001, 0.5313, 0.7941, 0.5312, 0.7941, 0.5312, 0.8001, 0.5313, 0.7941, 0.5312, 0.788, 0.5312, 0.788, 0.5312, 0.7941, 0.5312, 0.7942, 0.5173, 0.7941, 0.5312, 0.788, 0.5312, 0.7881, 0.5172, 0.8163, 0.5175, 0.8161, 0.5314, 0.8122, 0.5314, 0.8123, 0.5174, 0.8123, 0.5174, 0.8122, 0.5314, 0.8061, 0.5313, 0.8063, 0.5174, 0.8063, 0.5174, 0.8061, 0.5313, 0.8001, 0.5313, 0.8002, 0.5173, 0.8002, 0.5173, 0.8001, 0.5313, 0.7941, 0.5312, 0.7942, 0.5173, 0.8003, 0.5041, 0.8002, 0.5173, 0.7942, 0.5173, 0.7943, 0.504, 0.8064, 0.5041, 0.8063, 0.5174, 0.8002, 0.5173, 0.8003, 0.5041, 0.8124, 0.5042, 0.8123, 0.5174, 0.8063, 0.5174, 0.8064, 0.5041, 0.8164, 0.5042, 0.8163, 0.5175, 0.8123, 0.5174, 0.8124, 0.5042, 0.7943, 0.504, 0.7942, 0.5173, 0.7881, 0.5172, 0.7883, 0.504, 0.788, 0.5312, 0.7741, 0.531, 0.7741, 0.531, 0.788, 0.5312, 0.788, 0.5312, 0.7878, 0.5554, 0.7739, 0.5553, 0.7741, 0.531, 0.788, 0.5312, 0.7741, 0.531, 0.7741, 0.531, 0.788, 0.5312, 0.667, 0.1942, 0.673, 0.1943, 0.673, 0.1943, 0.667, 0.1942, 0.6668, 0.2214, 0.6669, 0.2082, 0.6669, 0.2082, 0.6668, 0.2214, 0.7878, 0.5554, 0.7876, 0.5855, 0.7737, 0.5854, 0.7739, 0.5553, 0.6444, 0.1941, 0.6398, 0.194, 0.6398, 0.194, 0.6444, 0.1941, 0.6657, 0.7996, 0.6717, 0.7997, 0.6717, 0.7997, 0.6657, 0.7996, 0.6596, 0.7996, 0.6657, 0.7996, 0.6657, 0.7996, 0.6596, 0.7996, 0.6717, 0.7997, 0.6777, 0.7997, 0.6777, 0.7997, 0.6717, 0.7997, 0.6777, 0.7997, 0.6838, 0.7998, 0.6838, 0.7998, 0.6777, 0.7997, 0.6668, 0.2214, 0.6669, 0.2082, 0.6669, 0.2082, 0.6668, 0.2214, 0.6531, 0.1941, 0.667, 0.1942, 0.667, 0.1942, 0.6531, 0.1941, 0.6851, 0.1944, 0.6912, 0.1944, 0.6912, 0.1944, 0.6851, 0.1944, 0.6531, 0.1941, 0.667, 0.1942, 0.667, 0.1942, 0.6531, 0.1941, 0.6444, 0.1941, 0.6398, 0.194, 0.6398, 0.194, 0.6443, 0.1941, 0.6668, 0.2214, 0.6669, 0.2082, 0.6669, 0.2082, 0.6668, 0.2214, 0.673, 0.1943, 0.6791, 0.1943, 0.6791, 0.1943, 0.673, 0.1943, 0.667, 0.1942, 0.673, 0.1943, 0.673, 0.1943, 0.667, 0.1942, 0.6791, 0.1943, 0.6851, 0.1944, 0.6851, 0.1944, 0.6791, 0.1943, 0.673, 0.1943, 0.6791, 0.1943, 0.6791, 0.1943, 0.673, 0.1943, 0.667, 0.1942, 0.673, 0.1943, 0.673, 0.1943, 0.667, 0.1942, 0.3261, 0.8309, 0.3261, 0.8309, 0.3261, 0.8309, 0.3261, 0.8309, 0.6791, 0.1943, 0.6851, 0.1944, 0.6851, 0.1944, 0.6791, 0.1943, 0.6851, 0.1944, 0.6912, 0.1944, 0.6912, 0.1944, 0.6851, 0.1944, 0.6668, 0.2214, 0.6669, 0.2082, 0.6669, 0.2082, 0.6668, 0.2214, 0.6531, 0.1941, 0.667, 0.1942, 0.667, 0.1942, 0.6531, 0.1941, 0.3261, 0.8309, 0.3261, 0.8309, 0.3261, 0.8309, 0.3261, 0.8309, 0.3261, 0.8309, 0.3261, 0.8309, 0.3261, 0.8309, 0.3261, 0.8309, 0.3261, 0.8309, 0.3261, 0.8309, 0.3261, 0.8309, 0.3261, 0.8309, 0.3261, 0.8309, 0.3261, 0.8309, 0.3261, 0.8309, 0.3261, 0.8309, 0.6729, 0.2082, 0.6728, 0.2215, 0.6668, 0.2214, 0.6669, 0.2082, 0.6942, 0.2084, 0.6945, 0.2217, 0.6909, 0.2216, 0.691, 0.2084, 0.691, 0.2084, 0.6909, 0.2216, 0.6849, 0.2216, 0.685, 0.2083, 0.685, 0.2083, 0.6849, 0.2216, 0.6789, 0.2215, 0.679, 0.2083, 0.679, 0.2083, 0.6789, 0.2215, 0.6728, 0.2215, 0.6729, 0.2082, 0.6791, 0.1943, 0.679, 0.2083, 0.6729, 0.2082, 0.673, 0.1943, 0.6851, 0.1944, 0.685, 0.2083, 0.679, 0.2083, 0.6791, 0.1943, 0.6912, 0.1944, 0.691, 0.2084, 0.685, 0.2083, 0.6851, 0.1944, 0.6947, 0.1945, 0.6942, 0.2084, 0.691, 0.2084, 0.6912, 0.1944, 0.673, 0.1943, 0.6729, 0.2082, 0.6669, 0.2082, 0.667, 0.1942, 0.3261, 0.8309, 0.3261, 0.8309, 0.3261, 0.8309, 0.3261, 0.8309, 0.7943, 0.504, 0.7883, 0.504, 0.7882, 0.5088, 0.7943, 0.507, 0.8003, 0.5041, 0.7943, 0.504, 0.7943, 0.507, 0.8003, 0.5069, 0.8064, 0.5041, 0.8003, 0.5041, 0.8003, 0.5069, 0.8064, 0.5067, 0.8124, 0.5042, 0.8064, 0.5041, 0.8064, 0.5067, 0.8124, 0.5068, 0.8164, 0.5042, 0.8124, 0.5042, 0.8124, 0.5068, 0.8164, 0.5067, 0.7943, 0.504, 0.7883, 0.504, 0.7882, 0.5088, 0.7943, 0.507, 0.8003, 0.5041, 0.7943, 0.504, 0.7943, 0.507, 0.8003, 0.5069, 0.8064, 0.5041, 0.8003, 0.5041, 0.8003, 0.5069, 0.8064, 0.5067, 0.8124, 0.5042, 0.8064, 0.5041, 0.8064, 0.5067, 0.8124, 0.5068, 0.8164, 0.5042, 0.8124, 0.5042, 0.8124, 0.5068, 0.8164, 0.5067, 0.7939, 0.5554, 0.7878, 0.5554, 0.7876, 0.5855, 0.7936, 0.5856, 0.7739, 0.5553, 0.7607, 0.5552, 0.7604, 0.5853, 0.7737, 0.5854, 0.7935, 0.5995, 0.7875, 0.5994, 0.7874, 0.6127, 0.7934, 0.6127, 0.8152, 0.5997, 0.8116, 0.5996, 0.8115, 0.6129, 0.8151, 0.6129, 0.8116, 0.5996, 0.8056, 0.5996, 0.8055, 0.6128, 0.8115, 0.6129, 0.8056, 0.5996, 0.7995, 0.5995, 0.7994, 0.6128, 0.8055, 0.6128, 0.7995, 0.5995, 0.7935, 0.5995, 0.7934, 0.6127, 0.7994, 0.6128, 0.8157, 0.5314, 0.8152, 0.5314, 0.8122, 0.5314, 0.8122, 0.5314, 0.8122, 0.5314, 0.8122, 0.5314, 0.8061, 0.5313, 0.8061, 0.5313, 0.8061, 0.5313, 0.8061, 0.5313, 0.8001, 0.5313, 0.8001, 0.5313, 0.8001, 0.5313, 0.8001, 0.5313, 0.7941, 0.5312, 0.7941, 0.5312, 0.7741, 0.531, 0.7741, 0.531, 0.7611, 0.5309, 0.7609, 0.5309, 0.7941, 0.5312, 0.7941, 0.5312, 0.788, 0.5312, 0.788, 0.5312, 0.8156, 0.5556, 0.812, 0.5556, 0.8117, 0.5857, 0.8153, 0.5857, 0.812, 0.5556, 0.8059, 0.5555, 0.8057, 0.5857, 0.8117, 0.5857, 0.8059, 0.5555, 0.7999, 0.5555, 0.7997, 0.5856, 0.8057, 0.5857, 0.7999, 0.5555, 0.7939, 0.5554, 0.7936, 0.5856, 0.7997, 0.5856, 0.8001, 0.5313, 0.7941, 0.5312, 0.7939, 0.5554, 0.7999, 0.5555, 0.8061, 0.5313, 0.8001, 0.5313, 0.7999, 0.5555, 0.8059, 0.5555, 0.8122, 0.5314, 0.8061, 0.5313, 0.8059, 0.5555, 0.812, 0.5556, 0.8157, 0.5314, 0.8122, 0.5314, 0.812, 0.5556, 0.8156, 0.5556, 0.7741, 0.531, 0.7609, 0.5309, 0.7607, 0.5552, 0.7739, 0.5553, 0.7941, 0.5312, 0.788, 0.5312, 0.7878, 0.5554, 0.7939, 0.5554, 0.7741, 0.531, 0.7741, 0.531, 0.7609, 0.5309, 0.7611, 0.5309, 0.8152, 0.5314, 0.8161, 0.5314, 0.8122, 0.5314, 0.8122, 0.5314, 0.8122, 0.5314, 0.8122, 0.5314, 0.8061, 0.5313, 0.8061, 0.5313, 0.8061, 0.5313, 0.8061, 0.5313, 0.8001, 0.5313, 0.8001, 0.5313, 0.8001, 0.5313, 0.8001, 0.5313, 0.7941, 0.5312, 0.7941, 0.5312, 0.7941, 0.5312, 0.7941, 0.5312, 0.788, 0.5312, 0.788, 0.5312, 0.7942, 0.5173, 0.7881, 0.5172, 0.788, 0.5312, 0.7941, 0.5312, 0.8163, 0.5175, 0.8123, 0.5174, 0.8122, 0.5314, 0.8161, 0.5314, 0.8123, 0.5174, 0.8063, 0.5174, 0.8061, 0.5313, 0.8122, 0.5314, 0.8063, 0.5174, 0.8002, 0.5173, 0.8001, 0.5313, 0.8061, 0.5313, 0.8002, 0.5173, 0.7942, 0.5173, 0.7941, 0.5312, 0.8001, 0.5313, 0.8003, 0.5041, 0.7943, 0.504, 0.7942, 0.5173, 0.8002, 0.5173, 0.8064, 0.5041, 0.8003, 0.5041, 0.8002, 0.5173, 0.8063, 0.5174, 0.8124, 0.5042, 0.8064, 0.5041, 0.8063, 0.5174, 0.8123, 0.5174, 0.8164, 0.5042, 0.8124, 0.5042, 0.8123, 0.5174, 0.8163, 0.5175, 0.7943, 0.504, 0.7883, 0.504, 0.7881, 0.5172, 0.7942, 0.5173, 0.788, 0.5312, 0.788, 0.5312, 0.7741, 0.531, 0.7741, 0.531, 0.788, 0.5312, 0.7741, 0.531, 0.7739, 0.5553, 0.7878, 0.5554, 0.788, 0.5312, 0.788, 0.5312, 0.7741, 0.531, 0.7741, 0.531, 0.7997, 0.5856, 0.7936, 0.5856, 0.7935, 0.5995, 0.7995, 0.5995, 0.8057, 0.5857, 0.7997, 0.5856, 0.7995, 0.5995, 0.8056, 0.5996, 0.8117, 0.5857, 0.8057, 0.5857, 0.8056, 0.5996, 0.8116, 0.5996, 0.8153, 0.5857, 0.8117, 0.5857, 0.8116, 0.5996, 0.8152, 0.5997, 0.7936, 0.5856, 0.7876, 0.5855, 0.7875, 0.5994, 0.7935, 0.5995, 0.7878, 0.5554, 0.7739, 0.5553, 0.7737, 0.5854, 0.7876, 0.5855, 0.7655, 0.5552, 0.7651, 0.5853, 0.7604, 0.5853, 0.7607, 0.5552, 0.7934, 0.6104, 0.7934, 0.6127, 0.7874, 0.6127, 0.7874, 0.608, 0.8153, 0.6114, 0.8151, 0.6129, 0.8115, 0.6129, 0.8115, 0.6111, 0.8115, 0.6111, 0.8115, 0.6129, 0.8055, 0.6128, 0.8055, 0.6109, 0.8055, 0.6109, 0.8055, 0.6128, 0.7994, 0.6128, 0.7994, 0.6106, 0.7994, 0.6106, 0.7994, 0.6128, 0.7934, 0.6127, 0.7934, 0.6104, 0.7656, 0.531, 0.7609, 0.5309, 0.7611, 0.5309, 0.7658, 0.531, 0.7656, 0.531, 0.7655, 0.5552, 0.7607, 0.5552, 0.7609, 0.5309, 0.7658, 0.531, 0.7611, 0.5309, 0.7609, 0.5309, 0.7657, 0.531, 0.7655, 0.5552, 0.7651, 0.5853, 0.7604, 0.5853, 0.7607, 0.5552, 0.7656, 0.531, 0.7609, 0.5309, 0.7611, 0.5309, 0.7658, 0.531, 0.7656, 0.531, 0.7655, 0.5552, 0.7607, 0.5552, 0.7609, 0.5309, 0.7658, 0.531, 0.7611, 0.5309, 0.7609, 0.5309, 0.7657, 0.531, 0.673, 0.1943, 0.673, 0.1943, 0.6791, 0.1943, 0.6791, 0.1943, 0.6791, 0.1943, 0.6791, 0.1943, 0.6851, 0.1944, 0.6851, 0.1944, 0.6531, 0.1941, 0.6531, 0.1941, 0.667, 0.1942, 0.667, 0.1942, 0.6851, 0.1944, 0.6851, 0.1944, 0.6912, 0.1944, 0.6912, 0.1944, 0.7939, 0.5554, 0.7878, 0.5554, 0.7876, 0.5855, 0.7936, 0.5856, 0.7739, 0.5553, 0.7607, 0.5552, 0.7604, 0.5853, 0.7737, 0.5854, 0.6445, 0.1941, 0.6444, 0.1941, 0.6398, 0.194, 0.6398, 0.194, 0.8157, 0.5314, 0.8152, 0.5314, 0.8122, 0.5314, 0.8122, 0.5314, 0.8122, 0.5314, 0.8122, 0.5314, 0.8061, 0.5313, 0.8061, 0.5313, 0.8061, 0.5313, 0.8061, 0.5313, 0.8001, 0.5313, 0.8001, 0.5313, 0.8001, 0.5313, 0.8001, 0.5313, 0.7941, 0.5312, 0.7941, 0.5312, 0.7741, 0.531, 0.7741, 0.531, 0.7611, 0.5309, 0.7609, 0.5309, 0.7941, 0.5312, 0.7941, 0.5312, 0.788, 0.5312, 0.788, 0.5312, 0.8156, 0.5556, 0.812, 0.5556, 0.8117, 0.5857, 0.8153, 0.5857, 0.812, 0.5556, 0.8059, 0.5555, 0.8057, 0.5857, 0.8117, 0.5857, 0.8059, 0.5555, 0.7999, 0.5555, 0.7997, 0.5856, 0.8057, 0.5857, 0.7999, 0.5555, 0.7939, 0.5554, 0.7936, 0.5856, 0.7997, 0.5856, 0.8001, 0.5313, 0.7941, 0.5312, 0.7939, 0.5554, 0.7999, 0.5555, 0.8061, 0.5313, 0.8001, 0.5313, 0.7999, 0.5555, 0.8059, 0.5555, 0.8122, 0.5314, 0.8061, 0.5313, 0.8059, 0.5555, 0.812, 0.5556, 0.8157, 0.5314, 0.8122, 0.5314, 0.812, 0.5556, 0.8156, 0.5556, 0.7741, 0.531, 0.7609, 0.5309, 0.7607, 0.5552, 0.7739, 0.5553, 0.7941, 0.5312, 0.788, 0.5312, 0.7878, 0.5554, 0.7939, 0.5554, 0.7741, 0.531, 0.7741, 0.531, 0.7609, 0.5309, 0.7611, 0.5309, 0.8152, 0.5314, 0.8161, 0.5314, 0.8122, 0.5314, 0.8122, 0.5314, 0.8122, 0.5314, 0.8122, 0.5314, 0.8061, 0.5313, 0.8061, 0.5313, 0.8061, 0.5313, 0.8061, 0.5313, 0.8001, 0.5313, 0.8001, 0.5313, 0.8001, 0.5313, 0.8001, 0.5313, 0.7941, 0.5312, 0.7941, 0.5312, 0.7941, 0.5312, 0.7941, 0.5312, 0.788, 0.5312, 0.788, 0.5312, 0.7942, 0.5173, 0.7881, 0.5172, 0.788, 0.5312, 0.7941, 0.5312, 0.8163, 0.5175, 0.8123, 0.5174, 0.8122, 0.5314, 0.8161, 0.5314, 0.8123, 0.5174, 0.8063, 0.5174, 0.8061, 0.5313, 0.8122, 0.5314, 0.8063, 0.5174, 0.8002, 0.5173, 0.8001, 0.5313, 0.8061, 0.5313, 0.8002, 0.5173, 0.7942, 0.5173, 0.7941, 0.5312, 0.8001, 0.5313, 0.8003, 0.5041, 0.7943, 0.504, 0.7942, 0.5173, 0.8002, 0.5173, 0.8064, 0.5041, 0.8003, 0.5041, 0.8002, 0.5173, 0.8063, 0.5174, 0.8124, 0.5042, 0.8064, 0.5041, 0.8063, 0.5174, 0.8123, 0.5174, 0.8164, 0.5042, 0.8124, 0.5042, 0.8123, 0.5174, 0.8163, 0.5175, 0.7943, 0.504, 0.7883, 0.504, 0.7881, 0.5172, 0.7942, 0.5173, 0.788, 0.5312, 0.788, 0.5312, 0.7741, 0.531, 0.7741, 0.531, 0.788, 0.5312, 0.7741, 0.531, 0.7739, 0.5553, 0.7878, 0.5554, 0.788, 0.5312, 0.788, 0.5312, 0.7741, 0.531, 0.7741, 0.531, 0.667, 0.1942, 0.667, 0.1942, 0.673, 0.1943, 0.673, 0.1943, 0.6668, 0.2214, 0.6668, 0.2214, 0.6669, 0.2082, 0.6669, 0.2082, 0.7878, 0.5554, 0.7739, 0.5553, 0.7737, 0.5854, 0.7876, 0.5855, 0.6444, 0.1941, 0.6444, 0.1941, 0.6398, 0.194, 0.6398, 0.194, 0.6657, 0.7996, 0.6657, 0.7996, 0.6717, 0.7997, 0.6717, 0.7997, 0.6596, 0.7996, 0.6596, 0.7996, 0.6657, 0.7996, 0.6657, 0.7996, 0.6717, 0.7997, 0.6717, 0.7997, 0.6777, 0.7997, 0.6777, 0.7997, 0.6777, 0.7997, 0.6777, 0.7997, 0.6838, 0.7998, 0.6838, 0.7998, 0.6594, 0.8268, 0.6594, 0.8268, 0.6595, 0.8135, 0.6595, 0.8135, 0.6457, 0.7995, 0.6457, 0.7995, 0.6596, 0.7996, 0.6596, 0.7996, 0.6851, 0.1944, 0.6851, 0.1944, 0.6912, 0.1944, 0.6912, 0.1944, 0.6531, 0.1941, 0.6531, 0.1941, 0.667, 0.1942, 0.667, 0.1942, 0.6444, 0.1941, 0.6443, 0.1941, 0.6398, 0.194, 0.6398, 0.194, 0.6668, 0.2214, 0.6668, 0.2214, 0.6669, 0.2082, 0.6669, 0.2082, 0.673, 0.1943, 0.673, 0.1943, 0.6791, 0.1943, 0.6791, 0.1943, 0.667, 0.1942, 0.667, 0.1942, 0.673, 0.1943, 0.673, 0.1943, 0.6791, 0.1943, 0.6791, 0.1943, 0.6851, 0.1944, 0.6851, 0.1944, 0.673, 0.1943, 0.673, 0.1943, 0.6791, 0.1943, 0.6791, 0.1943, 0.667, 0.1942, 0.667, 0.1942, 0.673, 0.1943, 0.673, 0.1943, 0.3261, 0.8309, 0.3261, 0.8309, 0.3261, 0.8309, 0.3261, 0.8309, 0.6791, 0.1943, 0.6791, 0.1943, 0.6851, 0.1944, 0.6851, 0.1944, 0.6851, 0.1944, 0.6851, 0.1944, 0.6912, 0.1944, 0.6912, 0.1944, 0.6668, 0.2214, 0.6668, 0.2214, 0.6669, 0.2082, 0.6669, 0.2082, 0.6531, 0.1941, 0.6531, 0.1941, 0.667, 0.1942, 0.667, 0.1942, 0.3261, 0.8309, 0.3261, 0.8309, 0.3261, 0.8309, 0.3261, 0.8309, 0.3261, 0.8309, 0.3261, 0.8309, 0.3261, 0.8309, 0.3261, 0.8309, 0.3261, 0.8309, 0.3261, 0.8309, 0.3261, 0.8309, 0.3261, 0.8309, 0.3261, 0.8309, 0.3261, 0.8309, 0.3261, 0.8309, 0.3261, 0.8309, 0.6729, 0.2082, 0.6669, 0.2082, 0.6668, 0.2214, 0.6728, 0.2215, 0.6946, 0.2084, 0.691, 0.2084, 0.6909, 0.2216, 0.695, 0.2217, 0.691, 0.2084, 0.685, 0.2083, 0.6849, 0.2216, 0.6909, 0.2216, 0.685, 0.2083, 0.679, 0.2083, 0.6789, 0.2215, 0.6849, 0.2216, 0.679, 0.2083, 0.6729, 0.2082, 0.6728, 0.2215, 0.6789, 0.2215, 0.6791, 0.1943, 0.673, 0.1943, 0.6729, 0.2082, 0.679, 0.2083, 0.6851, 0.1944, 0.6791, 0.1943, 0.679, 0.2083, 0.685, 0.2083, 0.6912, 0.1944, 0.6851, 0.1944, 0.685, 0.2083, 0.691, 0.2084, 0.6947, 0.1945, 0.6912, 0.1944, 0.691, 0.2084, 0.6946, 0.2084, 0.673, 0.1943, 0.667, 0.1942, 0.6669, 0.2082, 0.6729, 0.2082, 0.3261, 0.8309, 0.3261, 0.8309, 0.3261, 0.8309, 0.3261, 0.8309, 0.7943, 0.504, 0.7943, 0.507, 0.7882, 0.5088, 0.7883, 0.504, 0.8003, 0.5041, 0.8003, 0.5069, 0.7943, 0.507, 0.7943, 0.504, 0.8064, 0.5041, 0.8064, 0.5067, 0.8003, 0.5069, 0.8003, 0.5041, 0.8124, 0.5042, 0.8124, 0.5068, 0.8064, 0.5067, 0.8064, 0.5041, 0.8164, 0.5042, 0.8164, 0.5067, 0.8124, 0.5068, 0.8124, 0.5042, 0.7943, 0.504, 0.7943, 0.507, 0.7882, 0.5088, 0.7883, 0.504, 0.8003, 0.5041, 0.8003, 0.5069, 0.7943, 0.507, 0.7943, 0.504, 0.8064, 0.5041, 0.8064, 0.5067, 0.8003, 0.5069, 0.8003, 0.5041, 0.8124, 0.5042, 0.8124, 0.5068, 0.8064, 0.5067, 0.8064, 0.5041, 0.8164, 0.5042, 0.8164, 0.5067, 0.8124, 0.5068, 0.8124, 0.5042, 0.3261, 0.8309, 0.3261, 0.8309, 0.3261, 0.8309, 0.3261, 0.8309, 0.3261, 0.8309, 0.3261, 0.8309, 0.3261, 0.8309, 0.3261, 0.8309, 0.3261, 0.8309, 0.3261, 0.8309, 0.3261, 0.8309, 0.3261, 0.8309, 0.3261, 0.8309, 0.3261, 0.8309, 0.3261, 0.8309, 0.3261, 0.8309, 0.3261, 0.8309, 0.3261, 0.8309, 0.3261, 0.8309, 0.3261, 0.8309, 0.3261, 0.8309, 0.3261, 0.8309, 0.3261, 0.8309, 0.3261, 0.8309, 0.3261, 0.8309, 0.3261, 0.8309, 0.3261, 0.8309, 0.3261, 0.8309, 0.3261, 0.8309, 0.3261, 0.8309, 0.3261, 0.8309, 0.3261, 0.8309, 0.3261, 0.8309, 0.3261, 0.8309, 0.3261, 0.8309, 0.3261, 0.8309, 0.3261, 0.8309, 0.3261, 0.8309, 0.3261, 0.8309, 0.3261, 0.8309, 0.3261, 0.8309, 0.3261, 0.8309, 0.3261, 0.8309, 0.3261, 0.8309, 0.3261, 0.8309, 0.3261, 0.8309, 0.3261, 0.8309, 0.3261, 0.8309, 0.3261, 0.8309, 0.3261, 0.8309, 0.3261, 0.8309, 0.3261, 0.8309, 0.3261, 0.8309, 0.3261, 0.8309, 0.3261, 0.8309, 0.3261, 0.8309, 0.3261, 0.8309, 0.3261, 0.8309, 0.3261, 0.8309, 0.3261, 0.8309, 0.3261, 0.8309, 0.3261, 0.8309, 0.3261, 0.8309, 0.3261, 0.8309, 0.3261, 0.8309, 0.3261, 0.8309, 0.3261, 0.8309, 0.3261, 0.8309, 0.3261, 0.8309, 0.3261, 0.8309, 0.3261, 0.8309, 0.3261, 0.8309, 0.294, 0.4492, 0.2884, 0.4491, 0.2878, 0.4503, 0.2939, 0.4503, 0.3156, 0.4503, 0.3119, 0.4501, 0.312, 0.4505, 0.3155, 0.4505, 0.3119, 0.4501, 0.3059, 0.45, 0.3059, 0.4504, 0.312, 0.4505, 0.3059, 0.45, 0.2999, 0.4498, 0.2999, 0.4504, 0.3059, 0.4504, 0.2999, 0.4498, 0.294, 0.4492, 0.2939, 0.4503, 0.2999, 0.4504, 0.3261, 0.8309, 0.3261, 0.8309, 0.3261, 0.8309, 0.3261, 0.8309, 0.4413, 0.465, 0.4413, 0.465, 0.4413, 0.465, 0.4413, 0.465, 0.4413, 0.465, 0.4413, 0.465, 0.4413, 0.465, 0.4413, 0.465, 0.4413, 0.465, 0.4413, 0.465, 0.4413, 0.465, 0.4413, 0.465, 0.4413, 0.465, 0.4413, 0.465, 0.4413, 0.465, 0.4413, 0.465, 0.3261, 0.8309, 0.3261, 0.8309, 0.3261, 0.8309, 0.3261, 0.8309, 0.2942, 0.4483, 0.2889, 0.448, 0.2884, 0.4491, 0.294, 0.4492, 0.3157, 0.4501, 0.3119, 0.4498, 0.3119, 0.4501, 0.3156, 0.4503, 0.3119, 0.4498, 0.3059, 0.4496, 0.3059, 0.45, 0.3119, 0.4501, 0.3059, 0.4496, 0.3, 0.4492, 0.2999, 0.4498, 0.3059, 0.45, 0.3, 0.4492, 0.2942, 0.4483, 0.294, 0.4492, 0.2999, 0.4498, 0.3261, 0.8309, 0.3261, 0.8309, 0.3261, 0.8309, 0.3261, 0.8309, 0.4413, 0.465, 0.4413, 0.465, 0.4413, 0.465, 0.4413, 0.465, 0.4413, 0.465, 0.4413, 0.465, 0.4413, 0.465, 0.4413, 0.465, 0.4413, 0.465, 0.4413, 0.465, 0.4413, 0.465, 0.4413, 0.465, 0.4413, 0.465, 0.4413, 0.465, 0.4413, 0.465, 0.4413, 0.465, 0.3261, 0.8309, 0.3261, 0.8309, 0.3261, 0.8309, 0.3261, 0.8309, 0.4413, 0.465, 0.4413, 0.465, 0.4413, 0.465, 0.4413, 0.465, 0.4413, 0.465, 0.4413, 0.465, 0.4413, 0.465, 0.4413, 0.465, 0.6912, 0.1944, 0.6912, 0.1944, 0.6947, 0.1945, 0.6947, 0.1945, 0.6912, 0.1944, 0.6912, 0.1944, 0.6947, 0.1945, 0.6947, 0.1945, 0.6838, 0.7998, 0.6838, 0.7998, 0.6873, 0.7998, 0.6873, 0.7998, 0.6912, 0.1944, 0.6912, 0.1944, 0.6947, 0.1945, 0.6948, 0.1945, 0.6912, 0.1944, 0.6947, 0.1945, 0.6947, 0.1945, 0.6912, 0.1944, 0.6912, 0.1944, 0.6947, 0.1945, 0.6947, 0.1945, 0.6912, 0.1944, 0.6838, 0.7998, 0.6873, 0.7998, 0.6873, 0.7998, 0.6838, 0.7998, 0.6912, 0.1944, 0.6948, 0.1945, 0.6947, 0.1945, 0.6912, 0.1944, 0.7939, 0.5554, 0.7878, 0.5554, 0.7876, 0.5855, 0.7936, 0.5856, 0.7739, 0.5553, 0.7607, 0.5552, 0.7604, 0.5853, 0.7737, 0.5854, 0.7935, 0.5995, 0.7875, 0.5994, 0.7874, 0.6127, 0.7934, 0.6127, 0.8149, 0.5997, 0.8116, 0.5996, 0.8115, 0.6129, 0.8151, 0.6129, 0.8116, 0.5996, 0.8056, 0.5996, 0.8055, 0.6128, 0.8115, 0.6129, 0.8056, 0.5996, 0.7995, 0.5995, 0.7994, 0.6128, 0.8055, 0.6128, 0.7995, 0.5995, 0.7935, 0.5995, 0.7934, 0.6127, 0.7994, 0.6128, 0.8157, 0.5314, 0.8152, 0.5314, 0.8122, 0.5314, 0.8122, 0.5314, 0.8122, 0.5314, 0.8122, 0.5314, 0.8061, 0.5313, 0.8061, 0.5313, 0.8061, 0.5313, 0.8061, 0.5313, 0.8001, 0.5313, 0.8001, 0.5313, 0.8001, 0.5313, 0.8001, 0.5313, 0.7941, 0.5312, 0.7941, 0.5312, 0.7741, 0.531, 0.7741, 0.531, 0.7611, 0.5309, 0.7609, 0.5309, 0.7941, 0.5312, 0.7941, 0.5312, 0.788, 0.5312, 0.788, 0.5312, 0.8156, 0.5556, 0.812, 0.5556, 0.8117, 0.5857, 0.8153, 0.5857, 0.812, 0.5556, 0.8059, 0.5555, 0.8057, 0.5857, 0.8117, 0.5857, 0.8059, 0.5555, 0.7999, 0.5555, 0.7997, 0.5856, 0.8057, 0.5857, 0.7999, 0.5555, 0.7939, 0.5554, 0.7936, 0.5856, 0.7997, 0.5856, 0.8001, 0.5313, 0.7941, 0.5312, 0.7939, 0.5554, 0.7999, 0.5555, 0.8061, 0.5313, 0.8001, 0.5313, 0.7999, 0.5555, 0.8059, 0.5555, 0.8122, 0.5314, 0.8061, 0.5313, 0.8059, 0.5555, 0.812, 0.5556, 0.8157, 0.5314, 0.8122, 0.5314, 0.812, 0.5556, 0.8156, 0.5556, 0.7741, 0.531, 0.7609, 0.5309, 0.7607, 0.5552, 0.7739, 0.5553, 0.7941, 0.5312, 0.788, 0.5312, 0.7878, 0.5554, 0.7939, 0.5554, 0.7741, 0.531, 0.7741, 0.531, 0.7609, 0.5309, 0.7611, 0.5309, 0.8152, 0.5314, 0.8161, 0.5314, 0.8122, 0.5314, 0.8122, 0.5314, 0.8122, 0.5314, 0.8122, 0.5314, 0.8061, 0.5313, 0.8061, 0.5313, 0.8061, 0.5313, 0.8061, 0.5313, 0.8001, 0.5313, 0.8001, 0.5313, 0.8001, 0.5313, 0.8001, 0.5313, 0.7941, 0.5312, 0.7941, 0.5312, 0.7941, 0.5312, 0.7941, 0.5312, 0.788, 0.5312, 0.788, 0.5312, 0.7942, 0.5173, 0.7881, 0.5172, 0.788, 0.5312, 0.7941, 0.5312, 0.8163, 0.5175, 0.8123, 0.5174, 0.8122, 0.5314, 0.8161, 0.5314, 0.8123, 0.5174, 0.8063, 0.5174, 0.8061, 0.5313, 0.8122, 0.5314, 0.8063, 0.5174, 0.8002, 0.5173, 0.8001, 0.5313, 0.8061, 0.5313, 0.8002, 0.5173, 0.7942, 0.5173, 0.7941, 0.5312, 0.8001, 0.5313, 0.8003, 0.5041, 0.7943, 0.504, 0.7942, 0.5173, 0.8002, 0.5173, 0.8064, 0.5041, 0.8003, 0.5041, 0.8002, 0.5173, 0.8063, 0.5174, 0.8124, 0.5042, 0.8064, 0.5041, 0.8063, 0.5174, 0.8123, 0.5174, 0.8164, 0.5042, 0.8124, 0.5042, 0.8123, 0.5174, 0.8163, 0.5175, 0.7943, 0.504, 0.7883, 0.504, 0.7881, 0.5172, 0.7942, 0.5173, 0.788, 0.5312, 0.788, 0.5312, 0.7741, 0.531, 0.7741, 0.531, 0.788, 0.5312, 0.7741, 0.531, 0.7739, 0.5553, 0.7878, 0.5554, 0.788, 0.5312, 0.788, 0.5312, 0.7741, 0.531, 0.7741, 0.531, 0.7997, 0.5856, 0.7936, 0.5856, 0.7935, 0.5995, 0.7995, 0.5995, 0.8057, 0.5857, 0.7997, 0.5856, 0.7995, 0.5995, 0.8056, 0.5996, 0.8117, 0.5857, 0.8057, 0.5857, 0.8056, 0.5996, 0.8116, 0.5996, 0.8153, 0.5857, 0.8117, 0.5857, 0.8116, 0.5996, 0.8149, 0.5997, 0.7936, 0.5856, 0.7876, 0.5855, 0.7875, 0.5994, 0.7935, 0.5995, 0.7878, 0.5554, 0.7739, 0.5553, 0.7737, 0.5854, 0.7876, 0.5855, 0.7655, 0.5552, 0.7651, 0.5853, 0.7604, 0.5853, 0.7607, 0.5552, 0.7934, 0.6104, 0.7934, 0.6127, 0.7874, 0.6127, 0.7874, 0.608, 0.8153, 0.6114, 0.8151, 0.6129, 0.8115, 0.6129, 0.8115, 0.6111, 0.8115, 0.6111, 0.8115, 0.6129, 0.8055, 0.6128, 0.8055, 0.6109, 0.8055, 0.6109, 0.8055, 0.6128, 0.7994, 0.6128, 0.7994, 0.6106, 0.7994, 0.6106, 0.7994, 0.6128, 0.7934, 0.6127, 0.7934, 0.6104, 0.7656, 0.531, 0.7609, 0.5309, 0.7611, 0.5309, 0.7658, 0.531, 0.7656, 0.531, 0.7655, 0.5552, 0.7607, 0.5552, 0.7609, 0.5309, 0.7658, 0.531, 0.7611, 0.5309, 0.7609, 0.5309, 0.7657, 0.531, 0.7655, 0.5552, 0.7651, 0.5853, 0.7604, 0.5853, 0.7607, 0.5552, 0.7656, 0.531, 0.7609, 0.5309, 0.7611, 0.5309, 0.7658, 0.531, 0.7656, 0.531, 0.7655, 0.5552, 0.7607, 0.5552, 0.7609, 0.5309, 0.7658, 0.531, 0.7611, 0.5309, 0.7609, 0.5309, 0.7657, 0.531, 0.673, 0.1943, 0.673, 0.1943, 0.6791, 0.1943, 0.6791, 0.1943, 0.6791, 0.1943, 0.6791, 0.1943, 0.6851, 0.1944, 0.6851, 0.1944, 0.6531, 0.1941, 0.6531, 0.1941, 0.667, 0.1942, 0.667, 0.1942, 0.6851, 0.1944, 0.6851, 0.1944, 0.6912, 0.1944, 0.6912, 0.1944, 0.7939, 0.5554, 0.7878, 0.5554, 0.7876, 0.5855, 0.7936, 0.5856, 0.7739, 0.5553, 0.7607, 0.5552, 0.7604, 0.5853, 0.7737, 0.5854, 0.6445, 0.1941, 0.6444, 0.1941, 0.6398, 0.194, 0.6398, 0.194, 0.8157, 0.5314, 0.8152, 0.5314, 0.8122, 0.5314, 0.8122, 0.5314, 0.8122, 0.5314, 0.8122, 0.5314, 0.8061, 0.5313, 0.8061, 0.5313, 0.8061, 0.5313, 0.8061, 0.5313, 0.8001, 0.5313, 0.8001, 0.5313, 0.8001, 0.5313, 0.8001, 0.5313, 0.7941, 0.5312, 0.7941, 0.5312, 0.7741, 0.531, 0.7741, 0.531, 0.7611, 0.5309, 0.7609, 0.5309, 0.7941, 0.5312, 0.7941, 0.5312, 0.788, 0.5312, 0.788, 0.5312, 0.8156, 0.5556, 0.812, 0.5556, 0.8117, 0.5857, 0.8153, 0.5857, 0.812, 0.5556, 0.8059, 0.5555, 0.8057, 0.5857, 0.8117, 0.5857, 0.8059, 0.5555, 0.7999, 0.5555, 0.7997, 0.5856, 0.8057, 0.5857, 0.7999, 0.5555, 0.7939, 0.5554, 0.7936, 0.5856, 0.7997, 0.5856, 0.8001, 0.5313, 0.7941, 0.5312, 0.7939, 0.5554, 0.7999, 0.5555, 0.8061, 0.5313, 0.8001, 0.5313, 0.7999, 0.5555, 0.8059, 0.5555, 0.8122, 0.5314, 0.8061, 0.5313, 0.8059, 0.5555, 0.812, 0.5556, 0.8157, 0.5314, 0.8122, 0.5314, 0.812, 0.5556, 0.8156, 0.5556, 0.7741, 0.531, 0.7609, 0.5309, 0.7607, 0.5552, 0.7739, 0.5553, 0.7941, 0.5312, 0.788, 0.5312, 0.7878, 0.5554, 0.7939, 0.5554, 0.7741, 0.531, 0.7741, 0.531, 0.7609, 0.5309, 0.7611, 0.5309, 0.8152, 0.5314, 0.8161, 0.5314, 0.8122, 0.5314, 0.8122, 0.5314, 0.8122, 0.5314, 0.8122, 0.5314, 0.8061, 0.5313, 0.8061, 0.5313, 0.8061, 0.5313, 0.8061, 0.5313, 0.8001, 0.5313, 0.8001, 0.5313, 0.8001, 0.5313, 0.8001, 0.5313, 0.7941, 0.5312, 0.7941, 0.5312, 0.7941, 0.5312, 0.7941, 0.5312, 0.788, 0.5312, 0.788, 0.5312, 0.7942, 0.5173, 0.7881, 0.5172, 0.788, 0.5312, 0.7941, 0.5312, 0.8163, 0.5175, 0.8123, 0.5174, 0.8122, 0.5314, 0.8161, 0.5314, 0.8123, 0.5174, 0.8063, 0.5174, 0.8061, 0.5313, 0.8122, 0.5314, 0.8063, 0.5174, 0.8002, 0.5173, 0.8001, 0.5313, 0.8061, 0.5313, 0.8002, 0.5173, 0.7942, 0.5173, 0.7941, 0.5312, 0.8001, 0.5313, 0.8003, 0.5041, 0.7943, 0.504, 0.7942, 0.5173, 0.8002, 0.5173, 0.8064, 0.5041, 0.8003, 0.5041, 0.8002, 0.5173, 0.8063, 0.5174, 0.8124, 0.5042, 0.8064, 0.5041, 0.8063, 0.5174, 0.8123, 0.5174, 0.8164, 0.5042, 0.8124, 0.5042, 0.8123, 0.5174, 0.8163, 0.5175, 0.7943, 0.504, 0.7883, 0.504, 0.7881, 0.5172, 0.7942, 0.5173, 0.788, 0.5312, 0.788, 0.5312, 0.7741, 0.531, 0.7741, 0.531, 0.788, 0.5312, 0.7741, 0.531, 0.7739, 0.5553, 0.7878, 0.5554, 0.788, 0.5312, 0.788, 0.5312, 0.7741, 0.531, 0.7741, 0.531, 0.667, 0.1942, 0.667, 0.1942, 0.673, 0.1943, 0.673, 0.1943, 0.6668, 0.2214, 0.6668, 0.2214, 0.6669, 0.2082, 0.6669, 0.2082, 0.7878, 0.5554, 0.7739, 0.5553, 0.7737, 0.5854, 0.7876, 0.5855, 0.6444, 0.1941, 0.6444, 0.1941, 0.6398, 0.194, 0.6398, 0.194, 0.6657, 0.7996, 0.6657, 0.7996, 0.6717, 0.7997, 0.6717, 0.7997, 0.6596, 0.7996, 0.6596, 0.7996, 0.6657, 0.7996, 0.6657, 0.7996, 0.6717, 0.7997, 0.6717, 0.7997, 0.6777, 0.7997, 0.6777, 0.7997, 0.6777, 0.7997, 0.6777, 0.7997, 0.6838, 0.7998, 0.6838, 0.7998, 0.6668, 0.2214, 0.6668, 0.2214, 0.6669, 0.2082, 0.6669, 0.2082, 0.6531, 0.1941, 0.6531, 0.1941, 0.667, 0.1942, 0.667, 0.1942, 0.6851, 0.1944, 0.6851, 0.1944, 0.6912, 0.1944, 0.6912, 0.1944, 0.6531, 0.1941, 0.6531, 0.1941, 0.667, 0.1942, 0.667, 0.1942, 0.6444, 0.1941, 0.6443, 0.1941, 0.6398, 0.194, 0.6398, 0.194, 0.6668, 0.2214, 0.6668, 0.2214, 0.6669, 0.2082, 0.6669, 0.2082, 0.673, 0.1943, 0.673, 0.1943, 0.6791, 0.1943, 0.6791, 0.1943, 0.667, 0.1942, 0.667, 0.1942, 0.673, 0.1943, 0.673, 0.1943, 0.6791, 0.1943, 0.6791, 0.1943, 0.6851, 0.1944, 0.6851, 0.1944, 0.673, 0.1943, 0.673, 0.1943, 0.6791, 0.1943, 0.6791, 0.1943, 0.667, 0.1942, 0.667, 0.1942, 0.673, 0.1943, 0.673, 0.1943, 0.3261, 0.8309, 0.3261, 0.8309, 0.3261, 0.8309, 0.3261, 0.8309, 0.6791, 0.1943, 0.6791, 0.1943, 0.6851, 0.1944, 0.6851, 0.1944, 0.6851, 0.1944, 0.6851, 0.1944, 0.6912, 0.1944, 0.6912, 0.1944, 0.6668, 0.2214, 0.6668, 0.2214, 0.6669, 0.2082, 0.6669, 0.2082, 0.6531, 0.1941, 0.6531, 0.1941, 0.667, 0.1942, 0.667, 0.1942, 0.3261, 0.8309, 0.3261, 0.8309, 0.3261, 0.8309, 0.3261, 0.8309, 0.3261, 0.8309, 0.3261, 0.8309, 0.3261, 0.8309, 0.3261, 0.8309, 0.3261, 0.8309, 0.3261, 0.8309, 0.3261, 0.8309, 0.3261, 0.8309, 0.3261, 0.8309, 0.3261, 0.8309, 0.3261, 0.8309, 0.3261, 0.8309, 0.6729, 0.2082, 0.6669, 0.2082, 0.6668, 0.2214, 0.6728, 0.2215, 0.6942, 0.2084, 0.691, 0.2084, 0.6909, 0.2216, 0.6945, 0.2217, 0.691, 0.2084, 0.685, 0.2083, 0.6849, 0.2216, 0.6909, 0.2216, 0.685, 0.2083, 0.679, 0.2083, 0.6789, 0.2215, 0.6849, 0.2216, 0.679, 0.2083, 0.6729, 0.2082, 0.6728, 0.2215, 0.6789, 0.2215, 0.6791, 0.1943, 0.673, 0.1943, 0.6729, 0.2082, 0.679, 0.2083, 0.6851, 0.1944, 0.6791, 0.1943, 0.679, 0.2083, 0.685, 0.2083, 0.6912, 0.1944, 0.6851, 0.1944, 0.685, 0.2083, 0.691, 0.2084, 0.6947, 0.1945, 0.6912, 0.1944, 0.691, 0.2084, 0.6942, 0.2084, 0.673, 0.1943, 0.667, 0.1942, 0.6669, 0.2082, 0.6729, 0.2082, 0.3261, 0.8309, 0.3261, 0.8309, 0.3261, 0.8309, 0.3261, 0.8309, 0.7943, 0.504, 0.7943, 0.507, 0.7882, 0.5088, 0.7883, 0.504, 0.8003, 0.5041, 0.8003, 0.5069, 0.7943, 0.507, 0.7943, 0.504, 0.8064, 0.5041, 0.8064, 0.5067, 0.8003, 0.5069, 0.8003, 0.5041, 0.8124, 0.5042, 0.8124, 0.5068, 0.8064, 0.5067, 0.8064, 0.5041, 0.8164, 0.5042, 0.8164, 0.5067, 0.8124, 0.5068, 0.8124, 0.5042, 0.7943, 0.504, 0.7943, 0.507, 0.7882, 0.5088, 0.7883, 0.504, 0.8003, 0.5041, 0.8003, 0.5069, 0.7943, 0.507, 0.7943, 0.504, 0.8064, 0.5041, 0.8064, 0.5067, 0.8003, 0.5069, 0.8003, 0.5041, 0.8124, 0.5042, 0.8124, 0.5068, 0.8064, 0.5067, 0.8064, 0.5041, 0.8164, 0.5042, 0.8164, 0.5067, 0.8124, 0.5068, 0.8124, 0.5042, 0.7939, 0.5554, 0.7936, 0.5856, 0.7876, 0.5855, 0.7878, 0.5554, 0.7739, 0.5553, 0.7737, 0.5854, 0.7604, 0.5853, 0.7607, 0.5552, 0.7935, 0.5995, 0.7934, 0.6127, 0.7874, 0.6127, 0.7875, 0.5994, 0.8152, 0.5997, 0.8151, 0.6129, 0.8115, 0.6129, 0.8116, 0.5996, 0.8116, 0.5996, 0.8115, 0.6129, 0.8055, 0.6128, 0.8056, 0.5996, 0.8056, 0.5996, 0.8055, 0.6128, 0.7994, 0.6128, 0.7995, 0.5995, 0.7995, 0.5995, 0.7994, 0.6128, 0.7934, 0.6127, 0.7935, 0.5995, 0.8157, 0.5314, 0.8122, 0.5314, 0.8122, 0.5314, 0.8152, 0.5314, 0.8122, 0.5314, 0.8061, 0.5313, 0.8061, 0.5313, 0.8122, 0.5314, 0.8061, 0.5313, 0.8001, 0.5313, 0.8001, 0.5313, 0.8061, 0.5313, 0.8001, 0.5313, 0.7941, 0.5312, 0.7941, 0.5312, 0.8001, 0.5313, 0.7741, 0.531, 0.7609, 0.5309, 0.7611, 0.5309, 0.7741, 0.531, 0.7941, 0.5312, 0.788, 0.5312, 0.788, 0.5312, 0.7941, 0.5312, 0.8156, 0.5556, 0.8153, 0.5857, 0.8117, 0.5857, 0.812, 0.5556, 0.812, 0.5556, 0.8117, 0.5857, 0.8057, 0.5857, 0.8059, 0.5555, 0.8059, 0.5555, 0.8057, 0.5857, 0.7997, 0.5856, 0.7999, 0.5555, 0.7999, 0.5555, 0.7997, 0.5856, 0.7936, 0.5856, 0.7939, 0.5554, 0.8001, 0.5313, 0.7999, 0.5555, 0.7939, 0.5554, 0.7941, 0.5312, 0.8061, 0.5313, 0.8059, 0.5555, 0.7999, 0.5555, 0.8001, 0.5313, 0.8122, 0.5314, 0.812, 0.5556, 0.8059, 0.5555, 0.8061, 0.5313, 0.8157, 0.5314, 0.8156, 0.5556, 0.812, 0.5556, 0.8122, 0.5314, 0.7741, 0.531, 0.7739, 0.5553, 0.7607, 0.5552, 0.7609, 0.5309, 0.7941, 0.5312, 0.7939, 0.5554, 0.7878, 0.5554, 0.788, 0.5312, 0.7741, 0.531, 0.7611, 0.5309, 0.7609, 0.5309, 0.7741, 0.531, 0.8152, 0.5314, 0.8122, 0.5314, 0.8122, 0.5314, 0.8161, 0.5314, 0.8122, 0.5314, 0.8061, 0.5313, 0.8061, 0.5313, 0.8122, 0.5314, 0.8061, 0.5313, 0.8001, 0.5313, 0.8001, 0.5313, 0.8061, 0.5313, 0.8001, 0.5313, 0.7941, 0.5312, 0.7941, 0.5312, 0.8001, 0.5313, 0.7941, 0.5312, 0.788, 0.5312, 0.788, 0.5312, 0.7941, 0.5312, 0.7942, 0.5173, 0.7941, 0.5312, 0.788, 0.5312, 0.7881, 0.5172, 0.8163, 0.5175, 0.8161, 0.5314, 0.8122, 0.5314, 0.8123, 0.5174, 0.8123, 0.5174, 0.8122, 0.5314, 0.8061, 0.5313, 0.8063, 0.5174, 0.8063, 0.5174, 0.8061, 0.5313, 0.8001, 0.5313, 0.8002, 0.5173, 0.8002, 0.5173, 0.8001, 0.5313, 0.7941, 0.5312, 0.7942, 0.5173, 0.8003, 0.5041, 0.8002, 0.5173, 0.7942, 0.5173, 0.7943, 0.504, 0.8064, 0.5041, 0.8063, 0.5174, 0.8002, 0.5173, 0.8003, 0.5041, 0.8124, 0.5042, 0.8123, 0.5174, 0.8063, 0.5174, 0.8064, 0.5041, 0.8164, 0.5042, 0.8163, 0.5175, 0.8123, 0.5174, 0.8124, 0.5042, 0.7943, 0.504, 0.7942, 0.5173, 0.7881, 0.5172, 0.7883, 0.504, 0.788, 0.5312, 0.7741, 0.531, 0.7741, 0.531, 0.788, 0.5312, 0.788, 0.5312, 0.7878, 0.5554, 0.7739, 0.5553, 0.7741, 0.531, 0.788, 0.5312, 0.7741, 0.531, 0.7741, 0.531, 0.788, 0.5312, 0.7997, 0.5856, 0.7995, 0.5995, 0.7935, 0.5995, 0.7936, 0.5856, 0.8057, 0.5857, 0.8056, 0.5996, 0.7995, 0.5995, 0.7997, 0.5856, 0.8117, 0.5857, 0.8116, 0.5996, 0.8056, 0.5996, 0.8057, 0.5857, 0.8153, 0.5857, 0.8152, 0.5997, 0.8116, 0.5996, 0.8117, 0.5857, 0.7936, 0.5856, 0.7935, 0.5995, 0.7875, 0.5994, 0.7876, 0.5855, 0.7878, 0.5554, 0.7876, 0.5855, 0.7737, 0.5854, 0.7739, 0.5553, 0.7655, 0.5552, 0.7607, 0.5552, 0.7604, 0.5853, 0.7651, 0.5853, 0.7934, 0.6104, 0.7874, 0.608, 0.7874, 0.6127, 0.7934, 0.6127, 0.8153, 0.6114, 0.8115, 0.6111, 0.8115, 0.6129, 0.8151, 0.6129, 0.8115, 0.6111, 0.8055, 0.6109, 0.8055, 0.6128, 0.8115, 0.6129, 0.8055, 0.6109, 0.7994, 0.6106, 0.7994, 0.6128, 0.8055, 0.6128, 0.7994, 0.6106, 0.7934, 0.6104, 0.7934, 0.6127, 0.7994, 0.6128, 0.7656, 0.531, 0.7658, 0.531, 0.7611, 0.5309, 0.7609, 0.5309, 0.7656, 0.531, 0.7609, 0.5309, 0.7607, 0.5552, 0.7655, 0.5552, 0.7658, 0.531, 0.7657, 0.531, 0.7609, 0.5309, 0.7611, 0.5309, 0.7655, 0.5552, 0.7607, 0.5552, 0.7604, 0.5853, 0.7651, 0.5853, 0.7656, 0.531, 0.7658, 0.531, 0.7611, 0.5309, 0.7609, 0.5309, 0.7656, 0.531, 0.7609, 0.5309, 0.7607, 0.5552, 0.7655, 0.5552, 0.7658, 0.531, 0.7657, 0.531, 0.7609, 0.5309, 0.7611, 0.5309, 0.673, 0.1943, 0.6791, 0.1943, 0.6791, 0.1943, 0.673, 0.1943, 0.6791, 0.1943, 0.6851, 0.1944, 0.6851, 0.1944, 0.6791, 0.1943, 0.6531, 0.1941, 0.667, 0.1942, 0.667, 0.1942, 0.6531, 0.1941, 0.6851, 0.1944, 0.6912, 0.1944, 0.6912, 0.1944, 0.6851, 0.1944, 0.7939, 0.5554, 0.7936, 0.5856, 0.7876, 0.5855, 0.7878, 0.5554, 0.7739, 0.5553, 0.7737, 0.5854, 0.7604, 0.5853, 0.7607, 0.5552, 0.6445, 0.1941, 0.6398, 0.194, 0.6398, 0.194, 0.6444, 0.1941, 0.8157, 0.5314, 0.8122, 0.5314, 0.8122, 0.5314, 0.8152, 0.5314, 0.8122, 0.5314, 0.8061, 0.5313, 0.8061, 0.5313, 0.8122, 0.5314, 0.8061, 0.5313, 0.8001, 0.5313, 0.8001, 0.5313, 0.8061, 0.5313, 0.8001, 0.5313, 0.7941, 0.5312, 0.7941, 0.5312, 0.8001, 0.5313, 0.7741, 0.531, 0.7609, 0.5309, 0.7611, 0.5309, 0.7741, 0.531, 0.7941, 0.5312, 0.788, 0.5312, 0.788, 0.5312, 0.7941, 0.5312, 0.8156, 0.5556, 0.8153, 0.5857, 0.8117, 0.5857, 0.812, 0.5556, 0.812, 0.5556, 0.8117, 0.5857, 0.8057, 0.5857, 0.8059, 0.5555, 0.8059, 0.5555, 0.8057, 0.5857, 0.7997, 0.5856, 0.7999, 0.5555, 0.7999, 0.5555, 0.7997, 0.5856, 0.7936, 0.5856, 0.7939, 0.5554, 0.8001, 0.5313, 0.7999, 0.5555, 0.7939, 0.5554, 0.7941, 0.5312, 0.8061, 0.5313, 0.8059, 0.5555, 0.7999, 0.5555, 0.8001, 0.5313, 0.8122, 0.5314, 0.812, 0.5556, 0.8059, 0.5555, 0.8061, 0.5313, 0.8157, 0.5314, 0.8156, 0.5556, 0.812, 0.5556, 0.8122, 0.5314, 0.7741, 0.531, 0.7739, 0.5553, 0.7607, 0.5552, 0.7609, 0.5309, 0.7941, 0.5312, 0.7939, 0.5554, 0.7878, 0.5554, 0.788, 0.5312, 0.7741, 0.531, 0.7611, 0.5309, 0.7609, 0.5309, 0.7741, 0.531, 0.8152, 0.5314, 0.8122, 0.5314, 0.8122, 0.5314, 0.8161, 0.5314, 0.8122, 0.5314, 0.8061, 0.5313, 0.8061, 0.5313, 0.8122, 0.5314, 0.8061, 0.5313, 0.8001, 0.5313, 0.8001, 0.5313, 0.8061, 0.5313, 0.8001, 0.5313, 0.7941, 0.5312, 0.7941, 0.5312, 0.8001, 0.5313, 0.7941, 0.5312, 0.788, 0.5312, 0.788, 0.5312, 0.7941, 0.5312, 0.7942, 0.5173, 0.7941, 0.5312, 0.788, 0.5312, 0.7881, 0.5172, 0.8163, 0.5175, 0.8161, 0.5314, 0.8122, 0.5314, 0.8123, 0.5174, 0.8123, 0.5174, 0.8122, 0.5314, 0.8061, 0.5313, 0.8063, 0.5174, 0.8063, 0.5174, 0.8061, 0.5313, 0.8001, 0.5313, 0.8002, 0.5173, 0.8002, 0.5173, 0.8001, 0.5313, 0.7941, 0.5312, 0.7942, 0.5173, 0.8003, 0.5041, 0.8002, 0.5173, 0.7942, 0.5173, 0.7943, 0.504, 0.8064, 0.5041, 0.8063, 0.5174, 0.8002, 0.5173, 0.8003, 0.5041, 0.8124, 0.5042, 0.8123, 0.5174, 0.8063, 0.5174, 0.8064, 0.5041, 0.8164, 0.5042, 0.8163, 0.5175, 0.8123, 0.5174, 0.8124, 0.5042, 0.7943, 0.504, 0.7942, 0.5173, 0.7881, 0.5172, 0.7883, 0.504, 0.788, 0.5312, 0.7741, 0.531, 0.7741, 0.531, 0.788, 0.5312, 0.788, 0.5312, 0.7878, 0.5554, 0.7739, 0.5553, 0.7741, 0.531, 0.788, 0.5312, 0.7741, 0.531, 0.7741, 0.531, 0.788, 0.5312, 0.667, 0.1942, 0.673, 0.1943, 0.673, 0.1943, 0.667, 0.1942, 0.6668, 0.2214, 0.6669, 0.2082, 0.6669, 0.2082, 0.6668, 0.2214, 0.7878, 0.5554, 0.7876, 0.5855, 0.7737, 0.5854, 0.7739, 0.5553, 0.6444, 0.1941, 0.6398, 0.194, 0.6398, 0.194, 0.6444, 0.1941, 0.6657, 0.7996, 0.6717, 0.7997, 0.6717, 0.7997, 0.6657, 0.7996, 0.6596, 0.7996, 0.6657, 0.7996, 0.6657, 0.7996, 0.6596, 0.7996, 0.6717, 0.7997, 0.6777, 0.7997, 0.6777, 0.7997, 0.6717, 0.7997, 0.6777, 0.7997, 0.6838, 0.7998, 0.6838, 0.7998, 0.6777, 0.7997, 0.6594, 0.8268, 0.6595, 0.8135, 0.6595, 0.8135, 0.6594, 0.8268, 0.6457, 0.7995, 0.6596, 0.7996, 0.6596, 0.7996, 0.6457, 0.7995, 0.6851, 0.1944, 0.6912, 0.1944, 0.6912, 0.1944, 0.6851, 0.1944, 0.6531, 0.1941, 0.667, 0.1942, 0.667, 0.1942, 0.6531, 0.1941, 0.6444, 0.1941, 0.6398, 0.194, 0.6398, 0.194, 0.6443, 0.1941, 0.6668, 0.2214, 0.6669, 0.2082, 0.6669, 0.2082, 0.6668, 0.2214, 0.673, 0.1943, 0.6791, 0.1943, 0.6791, 0.1943, 0.673, 0.1943, 0.667, 0.1942, 0.673, 0.1943, 0.673, 0.1943, 0.667, 0.1942, 0.6791, 0.1943, 0.6851, 0.1944, 0.6851, 0.1944, 0.6791, 0.1943, 0.673, 0.1943, 0.6791, 0.1943, 0.6791, 0.1943, 0.673, 0.1943, 0.667, 0.1942, 0.673, 0.1943, 0.673, 0.1943, 0.667, 0.1942, 0.3261, 0.8309, 0.3261, 0.8309, 0.3261, 0.8309, 0.3261, 0.8309, 0.6791, 0.1943, 0.6851, 0.1944, 0.6851, 0.1944, 0.6791, 0.1943, 0.6851, 0.1944, 0.6912, 0.1944, 0.6912, 0.1944, 0.6851, 0.1944, 0.6668, 0.2214, 0.6669, 0.2082, 0.6669, 0.2082, 0.6668, 0.2214, 0.6531, 0.1941, 0.667, 0.1942, 0.667, 0.1942, 0.6531, 0.1941, 0.3261, 0.8309, 0.3261, 0.8309, 0.3261, 0.8309, 0.3261, 0.8309, 0.3261, 0.8309, 0.3261, 0.8309, 0.3261, 0.8309, 0.3261, 0.8309, 0.3261, 0.8309, 0.3261, 0.8309, 0.3261, 0.8309, 0.3261, 0.8309, 0.3261, 0.8309, 0.3261, 0.8309, 0.3261, 0.8309, 0.3261, 0.8309, 0.6729, 0.2082, 0.6728, 0.2215, 0.6668, 0.2214, 0.6669, 0.2082, 0.6946, 0.2084, 0.695, 0.2217, 0.6909, 0.2216, 0.691, 0.2084, 0.691, 0.2084, 0.6909, 0.2216, 0.6849, 0.2216, 0.685, 0.2083, 0.685, 0.2083, 0.6849, 0.2216, 0.6789, 0.2215, 0.679, 0.2083, 0.679, 0.2083, 0.6789, 0.2215, 0.6728, 0.2215, 0.6729, 0.2082, 0.6791, 0.1943, 0.679, 0.2083, 0.6729, 0.2082, 0.673, 0.1943, 0.6851, 0.1944, 0.685, 0.2083, 0.679, 0.2083, 0.6791, 0.1943, 0.6912, 0.1944, 0.691, 0.2084, 0.685, 0.2083, 0.6851, 0.1944, 0.6947, 0.1945, 0.6946, 0.2084, 0.691, 0.2084, 0.6912, 0.1944, 0.673, 0.1943, 0.6729, 0.2082, 0.6669, 0.2082, 0.667, 0.1942, 0.3261, 0.8309, 0.3261, 0.8309, 0.3261, 0.8309, 0.3261, 0.8309, 0.7943, 0.504, 0.7883, 0.504, 0.7882, 0.5088, 0.7943, 0.507, 0.8003, 0.5041, 0.7943, 0.504, 0.7943, 0.507, 0.8003, 0.5069, 0.8064, 0.5041, 0.8003, 0.5041, 0.8003, 0.5069, 0.8064, 0.5067, 0.8124, 0.5042, 0.8064, 0.5041, 0.8064, 0.5067, 0.8124, 0.5068, 0.8164, 0.5042, 0.8124, 0.5042, 0.8124, 0.5068, 0.8164, 0.5067, 0.7943, 0.504, 0.7883, 0.504, 0.7882, 0.5088, 0.7943, 0.507, 0.8003, 0.5041, 0.7943, 0.504, 0.7943, 0.507, 0.8003, 0.5069, 0.8064, 0.5041, 0.8003, 0.5041, 0.8003, 0.5069, 0.8064, 0.5067, 0.8124, 0.5042, 0.8064, 0.5041, 0.8064, 0.5067, 0.8124, 0.5068, 0.8164, 0.5042, 0.8124, 0.5042, 0.8124, 0.5068, 0.8164, 0.5067, 0.3261, 0.8309, 0.3261, 0.8309, 0.3261, 0.8309, 0.3261, 0.8309, 0.3261, 0.8309, 0.3261, 0.8309, 0.3261, 0.8309, 0.3261, 0.8309, 0.3261, 0.8309, 0.3261, 0.8309, 0.3261, 0.8309, 0.3261, 0.8309, 0.3261, 0.8309, 0.3261, 0.8309, 0.3261, 0.8309, 0.3261, 0.8309, 0.3261, 0.8309, 0.3261, 0.8309, 0.3261, 0.8309, 0.3261, 0.8309, 0.3261, 0.8309, 0.3261, 0.8309, 0.3261, 0.8309, 0.3261, 0.8309, 0.3261, 0.8309, 0.3261, 0.8309, 0.3261, 0.8309, 0.3261, 0.8309, 0.3261, 0.8309, 0.3261, 0.8309, 0.3261, 0.8309, 0.3261, 0.8309, 0.3261, 0.8309, 0.3261, 0.8309, 0.3261, 0.8309, 0.3261, 0.8309, 0.3261, 0.8309, 0.3261, 0.8309, 0.3261, 0.8309, 0.3261, 0.8309, 0.3261, 0.8309, 0.3261, 0.8309, 0.3261, 0.8309, 0.3261, 0.8309, 0.3261, 0.8309, 0.3261, 0.8309, 0.3261, 0.8309, 0.3261, 0.8309, 0.3261, 0.8309, 0.3261, 0.8309, 0.3261, 0.8309, 0.3261, 0.8309, 0.3261, 0.8309, 0.3261, 0.8309, 0.3261, 0.8309, 0.3261, 0.8309, 0.3261, 0.8309, 0.3261, 0.8309, 0.3261, 0.8309, 0.3261, 0.8309, 0.3261, 0.8309, 0.3261, 0.8309, 0.3261, 0.8309, 0.3261, 0.8309, 0.3261, 0.8309, 0.3261, 0.8309, 0.3261, 0.8309, 0.3261, 0.8309, 0.3261, 0.8309, 0.3261, 0.8309, 0.3261, 0.8309, 0.3261, 0.8309, 0.294, 0.4492, 0.2939, 0.4503, 0.2878, 0.4503, 0.2884, 0.4491, 0.3156, 0.4503, 0.3155, 0.4505, 0.312, 0.4505, 0.3119, 0.4501, 0.3119, 0.4501, 0.312, 0.4505, 0.3059, 0.4504, 0.3059, 0.45, 0.3059, 0.45, 0.3059, 0.4504, 0.2999, 0.4504, 0.2999, 0.4498, 0.2999, 0.4498, 0.2999, 0.4504, 0.2939, 0.4503, 0.294, 0.4492, 0.3261, 0.8309, 0.3261, 0.8309, 0.3261, 0.8309, 0.3261, 0.8309, 0.4413, 0.465, 0.4413, 0.465, 0.4413, 0.465, 0.4413, 0.465, 0.4413, 0.465, 0.4413, 0.465, 0.4413, 0.465, 0.4413, 0.465, 0.4413, 0.465, 0.4413, 0.465, 0.4413, 0.465, 0.4413, 0.465, 0.4413, 0.465, 0.4413, 0.465, 0.4413, 0.465, 0.4413, 0.465, 0.3261, 0.8309, 0.3261, 0.8309, 0.3261, 0.8309, 0.3261, 0.8309, 0.2942, 0.4483, 0.294, 0.4492, 0.2884, 0.4491, 0.2889, 0.448, 0.3157, 0.4501, 0.3156, 0.4503, 0.3119, 0.4501, 0.3119, 0.4498, 0.3119, 0.4498, 0.3119, 0.4501, 0.3059, 0.45, 0.3059, 0.4496, 0.3059, 0.4496, 0.3059, 0.45, 0.2999, 0.4498, 0.3, 0.4492, 0.3, 0.4492, 0.2999, 0.4498, 0.294, 0.4492, 0.2942, 0.4483, 0.3261, 0.8309, 0.3261, 0.8309, 0.3261, 0.8309, 0.3261, 0.8309, 0.4413, 0.465, 0.4413, 0.465, 0.4413, 0.465, 0.4413, 0.465, 0.4413, 0.465, 0.4413, 0.465, 0.4413, 0.465, 0.4413, 0.465, 0.4413, 0.465, 0.4413, 0.465, 0.4413, 0.465, 0.4413, 0.465, 0.4413, 0.465, 0.4413, 0.465, 0.4413, 0.465, 0.4413, 0.465, 0.3261, 0.8309, 0.3261, 0.8309, 0.3261, 0.8309, 0.3261, 0.8309, 0.4413, 0.465, 0.4413, 0.465, 0.4413, 0.465, 0.4413, 0.465, 0.4413, 0.465, 0.4413, 0.465, 0.4413, 0.465, 0.4413, 0.465, 0.6912, 0.1944, 0.6947, 0.1945, 0.6947, 0.1945, 0.6912, 0.1944, 0.6912, 0.1944, 0.6947, 0.1945, 0.6947, 0.1945, 0.6912, 0.1944, 0.6838, 0.7998, 0.6873, 0.7998, 0.6873, 0.7998, 0.6838, 0.7998, 0.6912, 0.1944, 0.6948, 0.1945, 0.6947, 0.1945, 0.6912, 0.1944, 0.6912, 0.1944, 0.6912, 0.1944, 0.6947, 0.1945, 0.6947, 0.1945, 0.6912, 0.1944, 0.6912, 0.1944, 0.6947, 0.1945, 0.6947, 0.1945, 0.6838, 0.7998, 0.6838, 0.7998, 0.6873, 0.7998, 0.6873, 0.7998, 0.6912, 0.1944, 0.6912, 0.1944, 0.6947, 0.1945, 0.6948, 0.1945])
me_cube_001.materials.append(mat_material_001)
me_cube_001.use_remesh_fix_poles = True
me_cube_001.use_remesh_preserve_attributes = False
me_cube_001.use_mirror_vertex_groups = False
me_cube_001.update()

# ---- objects
ob_2 = bpy.data.objects.new('2', me_cube_001)

# ---- transforms, parenting, visibility, modifiers, constraints
ob_2.location = (-0.4145, 0.01838, -0.4328)
ob_2.lineart.crease_threshold = 0.0

# ---- collection membership
col_collection.objects.link(ob_2)

# ---- scene / render settings (as saved in the file)
scene.frame_start = 1; scene.frame_end = 250; scene.frame_set(1)
scene.render.engine = 'BLENDER_EEVEE_NEXT'
scene.cycles.use_denoising = False
scene.cycles.samples = 128
scene.cycles.sampling_pattern = 'TABULATED_SOBOL'
scene.cycles.use_adaptive_sampling = False
scene.cycles.use_light_tree = False
scene.view_settings.view_transform = 'Filmic'
bpy.context.view_layer.update()

# ---- added for rendering (the .blend has no active camera and no usable light): camera, sun
cam_auto = bpy.data.cameras.new('AutoCamera')
cam_auto.lens = 50.0
cam_auto.sensor_width = 36.0
cam_auto.clip_end = 1000.0
ob_auto_camera = bpy.data.objects.new('AutoCamera', cam_auto)
scene.collection.objects.link(ob_auto_camera)
ob_auto_camera.location = (11.9214, -14.7848, 9.25708)
ob_auto_camera.rotation_euler = (1.09748, -7.21219e-08, 0.694738)
scene.camera = ob_auto_camera
light_auto_sun = bpy.data.lights.new('AutoSun', 'SUN')
light_auto_sun.energy = 3.0
light_auto_sun.angle = 0.0523599
ob_auto_sun = bpy.data.objects.new('AutoSun', light_auto_sun)
scene.collection.objects.link(ob_auto_sun)
ob_auto_sun.rotation_euler = (0.872665, 0.174533, 0.523599)
bpy.context.view_layer.update()
